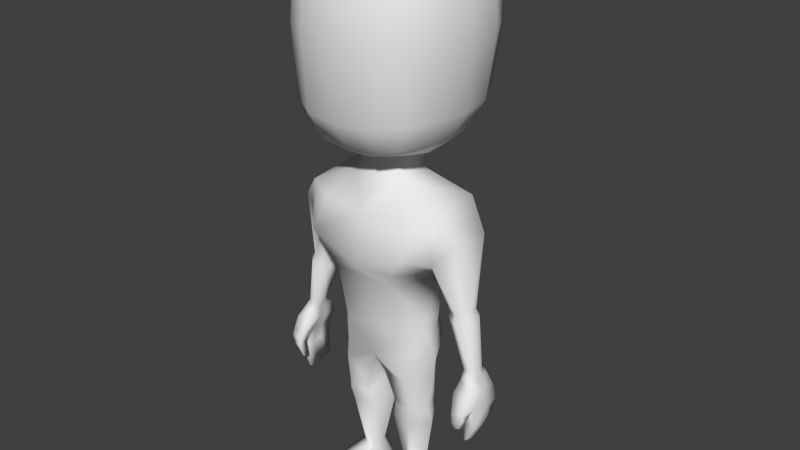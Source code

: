 # Source: Male_character1.blend  (saved by Blender 2.69.0; exported with 4.5.12 LTS)
import bpy
from mathutils import Matrix  # noqa: F401  (used for matrix-valued properties, if any)

bpy.ops.wm.read_factory_settings(use_empty=True)
scene = bpy.context.scene
scene.name = 'Scene'

# ---- collections
col_collection_1 = bpy.data.collections.new('Collection 1'); scene.collection.children.link(col_collection_1)
col_collection_2 = bpy.data.collections.new('Collection 2'); scene.collection.children.link(col_collection_2)
col_collection_2.hide_render = True
col_collection_2.hide_viewport = True
col_collection_3 = bpy.data.collections.new('Collection 3'); scene.collection.children.link(col_collection_3)
col_collection_3.hide_render = True
col_collection_3.hide_viewport = True
col_collection_4 = bpy.data.collections.new('Collection 4'); scene.collection.children.link(col_collection_4)
col_collection_4.hide_render = True
col_collection_4.hide_viewport = True
col_collection_5 = bpy.data.collections.new('Collection 5'); scene.collection.children.link(col_collection_5)
col_collection_5.hide_render = True
col_collection_5.hide_viewport = True
col_collection_6 = bpy.data.collections.new('Collection 6'); scene.collection.children.link(col_collection_6)
col_collection_6.hide_render = True
col_collection_6.hide_viewport = True
col_collection_7 = bpy.data.collections.new('Collection 7'); scene.collection.children.link(col_collection_7)
col_collection_7.hide_render = True
col_collection_7.hide_viewport = True
col_collection_8 = bpy.data.collections.new('Collection 8'); scene.collection.children.link(col_collection_8)
col_collection_8.hide_render = True
col_collection_8.hide_viewport = True
col_collection_9 = bpy.data.collections.new('Collection 9'); scene.collection.children.link(col_collection_9)
col_collection_9.hide_render = True
col_collection_9.hide_viewport = True
col_collection_10 = bpy.data.collections.new('Collection 10'); scene.collection.children.link(col_collection_10)
col_collection_10.hide_render = True
col_collection_10.hide_viewport = True
col_collection_11 = bpy.data.collections.new('Collection 11'); scene.collection.children.link(col_collection_11)
col_collection_11.hide_render = True
col_collection_11.hide_viewport = True
col_collection_12 = bpy.data.collections.new('Collection 12'); scene.collection.children.link(col_collection_12)
col_collection_12.hide_render = True
col_collection_12.hide_viewport = True
col_collection_13 = bpy.data.collections.new('Collection 13'); scene.collection.children.link(col_collection_13)
col_collection_13.hide_render = True
col_collection_13.hide_viewport = True
col_collection_14 = bpy.data.collections.new('Collection 14'); scene.collection.children.link(col_collection_14)
col_collection_14.hide_render = True
col_collection_14.hide_viewport = True
col_collection_15 = bpy.data.collections.new('Collection 15'); scene.collection.children.link(col_collection_15)
col_collection_15.hide_render = True
col_collection_15.hide_viewport = True
col_collection_16 = bpy.data.collections.new('Collection 16'); scene.collection.children.link(col_collection_16)
col_collection_16.hide_render = True
col_collection_16.hide_viewport = True
col_collection_17 = bpy.data.collections.new('Collection 17'); scene.collection.children.link(col_collection_17)
col_collection_17.hide_render = True
col_collection_17.hide_viewport = True
col_collection_18 = bpy.data.collections.new('Collection 18'); scene.collection.children.link(col_collection_18)
col_collection_18.hide_render = True
col_collection_18.hide_viewport = True
col_collection_19 = bpy.data.collections.new('Collection 19'); scene.collection.children.link(col_collection_19)
col_collection_19.hide_render = True
col_collection_19.hide_viewport = True
col_collection_20 = bpy.data.collections.new('Collection 20'); scene.collection.children.link(col_collection_20)
col_collection_20.hide_render = True
col_collection_20.hide_viewport = True

# ---- materials (node trees are filled in below, after node groups)
mat_material = bpy.data.materials.new('Material')
mat_material.alpha_threshold = 0.0
mat_material.use_transparent_shadow = False
mat_material.roughness = 0.5
mat_material.line_color = (0.0, 0.0, 0.0, 1.0)

# ---- material node trees

# ---- world
world_world = bpy.data.worlds.new('World'); scene.world = world_world
world_world.color = (0.05088, 0.05088, 0.05088)
world_world.use_sun_shadow = False
world_world.sun_shadow_jitter_overblur = 0.0
world_world.cycles.sampling_method = 'MANUAL'
world_world.cycles.sample_map_resolution = 256

# ---- meshes
me_cube_006 = bpy.data.meshes.new('Cube.006')
me_cube_006.from_pydata([(0.3047, -0.01477, 0.5939), (0.3419, -0.01503, 0.5991), (0.3282, -0.003056, 0.6277), (0.3061, -0.0009885, 0.6251), (0.3049, 0.01589, 0.594), (0.3421, 0.01563, 0.5992), (0.3441, 0.01973, 0.6304), (0.2941, 0.02888, 0.6234), (0.3051, 0.04164, 0.594), (0.3423, 0.04138, 0.5992), (0.3442, 0.03734, 0.6304), (0.3053, 0.07253, 0.5941), (0.3424, 0.06537, 0.5993), (0.3247, 0.06127, 0.6277), (0.3065, 0.05874, 0.6252), (0.2978, -0.04234, 0.5576), (0.3555, -0.03742, 0.5656), (0.3071, 0.01973, 0.5589), (0.3663, 0.01324, 0.5671), (0.3073, 0.05, 0.5589), (0.356, 0.04359, 0.5657), (0.3093, 0.09341, 0.5466), (0.358, 0.08009, 0.5533), (0.3137, -0.02745, 0.5157), (0.3673, -0.02726, 0.523), (0.3242, 0.01361, 0.5106), (0.3805, 0.01324, 0.5074), (0.3244, 0.04388, 0.5106), (0.3702, 0.04358, 0.506), (0.3247, 0.08857, 0.5107), (0.3704, 0.08137, 0.506), (0.3354, 0.04715, 0.4528), (0.3634, 0.04696, 0.4514), (0.3299, 0.08369, 0.4611), (0.3596, 0.07659, 0.46), (0.3206, 0.04736, 0.3752), (0.339, 0.04722, 0.3874), (0.3198, 0.07674, 0.3875), (0.3353, 0.06972, 0.3989), (0.3364, 0.01104, 0.4469), (0.3697, 0.01082, 0.4462), (0.3204, 0.01126, 0.37), (0.3416, 0.0111, 0.3837), (0.3345, -0.02565, 0.4497), (0.368, -0.02587, 0.449), (0.3192, -0.02266, 0.3773), (0.3402, -0.02282, 0.3917), (0.3531, -0.03991, 0.4875), (0.318, -0.03967, 0.4826), (0.315, -0.07219, 0.5045), (0.3532, -0.06494, 0.5127), (0.3183, -0.07288, 0.4791), (0.3534, -0.06559, 0.484), (0.3357, -0.04012, 0.4423), (0.3101, -0.03993, 0.4321), (0.3087, -0.06348, 0.4409), (0.3344, -0.05883, 0.4511), (0.2873, -0.02797, 0.7878), (0.2419, 0.002942, 0.7821), (0.3233, 0.0135, 0.7929), (0.3235, 0.04556, 0.7929), (0.2881, 0.08911, 0.788), (0.2548, 0.08451, 0.7833), (0.2822, -0.01664, 0.8099), (0.2439, 0.008251, 0.7964), (0.3112, 0.01675, 0.814), (0.3113, 0.04256, 0.814), (0.2828, 0.07762, 0.8101), (0.256, 0.07391, 0.8063), (0.2869, -0.03512, 1.043), (0.2139, -0.04982, 0.9654), (0.2921, 0.0981, 1.04), (0.1738, 0.03664, 0.8884), (0.2076, 0.1398, 0.9474), (0.2295, -0.06045, 1.117), (0.2262, 0.1237, 1.134), (0.1438, -0.09833, 1.096), (0.08504, -0.02797, 1.189), (0.08148, 0.09072, 1.189), (0.08363, 0.1809, 1.089), (-1.046e-06, -0.1135, 1.098), (-1.046e-06, -0.05581, 1.18), (-1.046e-06, 0.1413, 1.18), (-1.046e-06, 0.1808, 1.088), (0.1682, -0.1352, 0.9968), (0.1327, 0.1908, 0.9658), (-1.046e-06, -0.1361, 0.9239), (-1.046e-06, 0.1864, 0.9833), (0.102, -0.103, 0.883), (0.1091, 0.1488, 0.8307), (-1.046e-06, -0.07947, 0.7119), (-1.046e-06, 0.1438, 0.8002), (0.1599, 0.002419, 0.7323), (0.1649, 0.05364, 0.7375), (0.1079, -0.06687, 0.7244), (0.102, 0.1301, 0.7275), (-1.046e-06, 0.1557, 0.728), (0.1679, -0.003101, 0.6881), (0.1588, 0.05364, 0.6923), (0.09765, -0.06464, 0.6786), (0.09052, 0.1494, 0.6823), (-1.046e-06, -0.05907, 0.5817), (-1.046e-06, 0.1816, 0.6099), (0.05574, -0.01294, 1.275), (0.0708, 0.08096, 1.275), (-1.046e-06, -0.0347, 1.276), (-1.046e-06, 0.1209, 1.275), (0.1236, -0.1269, 0.934), (0.1788, 0.02292, 0.5904), (0.1134, -0.05132, 0.5911), (0.108, 0.1547, 0.5954), (-1.046e-06, 0.06955, 0.5664), (0.1727, 0.02546, 0.5254), (0.1163, -0.05416, 0.5185), (0.1132, 0.1144, 0.5214), (0.0235, -0.03785, 0.5237), (0.05281, 0.1362, 0.526), (0.03307, 0.08914, 0.5035), (-1.046e-06, -0.1042, 0.8805), (0.1625, 0.01242, 0.4141), (0.1583, 0.04562, 0.4271), (0.1233, -0.03534, 0.4099), (0.1119, 0.0901, 0.4334), (0.05483, -0.02221, 0.4141), (0.0651, 0.1063, 0.4412), (0.03741, 0.07003, 0.4298), (0.1625, 0.01242, 0.3916), (0.1233, -0.03534, 0.3874), (0.05483, -0.02221, 0.3916), (0.1673, 0.02708, 0.3479), (0.1346, 0.1005, 0.07887), (0.1128, -0.02809, 0.3417), (0.1134, 0.1136, 0.3563), (0.04533, -0.0183, 0.3464), (0.05686, 0.1334, 0.3604), (0.02574, 0.08474, 0.3607), (0.1322, 0.03534, 0.1425), (0.07584, 0.1155, 0.07895), (0.0911, 0.009136, 0.1402), (0.1052, 0.07277, 0.1526), (0.07034, 0.01531, 0.1339), (0.08399, 0.09267, 0.1542), (0.06299, 0.05846, 0.144), (0.1771, -0.1368, 0.0846), (0.1187, -0.1741, 0.08132), (0.05492, -0.1639, 0.08459), (0.04482, 0.08323, 0.08043), (0.1322, 0.08429, 0.05494), (0.08042, 0.09768, 0.05501), (0.1689, -0.1279, 0.05987), (0.1166, -0.1613, 0.05694), (0.0588, -0.1521, 0.05986), (0.05187, 0.0688, 0.05634), (-0.3047, -0.01477, 0.5939), (-0.3419, -0.01503, 0.5991), (-0.3282, -0.003056, 0.6277), (-0.3061, -0.0009885, 0.6251), (-0.3049, 0.01589, 0.594), (-0.3421, 0.01563, 0.5992), (-0.3441, 0.01973, 0.6304), (-0.2941, 0.02888, 0.6234), (-0.3051, 0.04164, 0.594), (-0.3423, 0.04138, 0.5992), (-0.3442, 0.03734, 0.6304), (-0.3053, 0.07253, 0.5941), (-0.3424, 0.06537, 0.5993), (-0.3247, 0.06127, 0.6277), (-0.3065, 0.05874, 0.6252), (-0.2978, -0.04234, 0.5576), (-0.3555, -0.03742, 0.5656), (-0.3071, 0.01973, 0.5589), (-0.3663, 0.01324, 0.5671), (-0.3073, 0.05, 0.5589), (-0.356, 0.04359, 0.5657), (-0.3093, 0.09341, 0.5466), (-0.358, 0.08009, 0.5533), (-0.3137, -0.02745, 0.5157), (-0.3673, -0.02726, 0.523), (-0.3242, 0.01361, 0.5106), (-0.3805, 0.01324, 0.5074), (-0.3244, 0.04388, 0.5106), (-0.3702, 0.04358, 0.506), (-0.3247, 0.08857, 0.5107), (-0.3704, 0.08137, 0.506), (-0.3354, 0.04715, 0.4528), (-0.3634, 0.04696, 0.4514), (-0.3299, 0.08369, 0.4611), (-0.3596, 0.07659, 0.46), (-0.3206, 0.04736, 0.3752), (-0.339, 0.04722, 0.3874), (-0.3198, 0.07674, 0.3875), (-0.3353, 0.06972, 0.3989), (-0.3364, 0.01104, 0.4469), (-0.3697, 0.01082, 0.4462), (-0.3204, 0.01126, 0.37), (-0.3416, 0.0111, 0.3837), (-0.3345, -0.02565, 0.4497), (-0.368, -0.02587, 0.449), (-0.3192, -0.02266, 0.3773), (-0.3402, -0.02282, 0.3917), (-0.3531, -0.03991, 0.4875), (-0.318, -0.03967, 0.4826), (-0.315, -0.07219, 0.5045), (-0.3532, -0.06494, 0.5127), (-0.3183, -0.07288, 0.4791), (-0.3534, -0.06559, 0.484), (-0.3357, -0.04012, 0.4423), (-0.3101, -0.03993, 0.4321), (-0.3087, -0.06348, 0.4409), (-0.3344, -0.05883, 0.4511), (-0.2873, -0.02797, 0.7878), (-0.2419, 0.002942, 0.7821), (-0.3233, 0.0135, 0.7929), (-0.3235, 0.04556, 0.7929), (-0.2881, 0.08911, 0.788), (-0.2548, 0.08451, 0.7833), (-0.2822, -0.01664, 0.8099), (-0.2439, 0.008251, 0.7964), (-0.3112, 0.01675, 0.814), (-0.3113, 0.04256, 0.814), (-0.2828, 0.07762, 0.8101), (-0.256, 0.07391, 0.8063), (-0.2869, -0.03512, 1.043), (-0.2139, -0.04982, 0.9654), (-0.2921, 0.0981, 1.04), (-0.1738, 0.03664, 0.8884), (-0.2076, 0.1398, 0.9474), (-0.2295, -0.06045, 1.117), (-0.2262, 0.1237, 1.134), (-0.1438, -0.09833, 1.096), (-0.08505, -0.02797, 1.189), (-0.08148, 0.09072, 1.189), (-0.08363, 0.1809, 1.089), (-0.1682, -0.1352, 0.9968), (-0.1327, 0.1908, 0.9658), (-0.102, -0.103, 0.883), (-0.1091, 0.1488, 0.8307), (-0.1599, 0.002419, 0.7323), (-0.1649, 0.05364, 0.7375), (-0.1079, -0.06687, 0.7244), (-0.102, 0.1301, 0.7275), (-0.1679, -0.003101, 0.6881), (-0.1588, 0.05364, 0.6923), (-0.09765, -0.06464, 0.6786), (-0.09053, 0.1494, 0.6823), (-0.05574, -0.01294, 1.275), (-0.07081, 0.08096, 1.275), (-0.1236, -0.1269, 0.934), (-0.1788, 0.02292, 0.5904), (-0.1134, -0.05132, 0.5911), (-0.108, 0.1547, 0.5954), (-0.1727, 0.02546, 0.5254), (-0.1163, -0.05416, 0.5185), (-0.1132, 0.1144, 0.5214), (-0.0235, -0.03785, 0.5237), (-0.05281, 0.1362, 0.526), (-0.03308, 0.08914, 0.5035), (-0.1625, 0.01242, 0.4141), (-0.1583, 0.04562, 0.4271), (-0.1233, -0.03534, 0.4099), (-0.1119, 0.0901, 0.4334), (-0.05483, -0.02221, 0.4141), (-0.0651, 0.1063, 0.4412), (-0.03741, 0.07003, 0.4298), (-0.1625, 0.01242, 0.3916), (-0.1233, -0.03534, 0.3874), (-0.05483, -0.02221, 0.3916), (-0.1673, 0.02708, 0.3479), (-0.1346, 0.1005, 0.07887), (-0.1128, -0.02809, 0.3417), (-0.1134, 0.1136, 0.3563), (-0.04533, -0.0183, 0.3464), (-0.05686, 0.1334, 0.3604), (-0.02575, 0.08474, 0.3607), (-0.1322, 0.03534, 0.1425), (-0.07584, 0.1155, 0.07895), (-0.0911, 0.009136, 0.1402), (-0.1052, 0.07277, 0.1526), (-0.07034, 0.01531, 0.1339), (-0.08399, 0.09267, 0.1542), (-0.063, 0.05846, 0.144), (-0.1771, -0.1368, 0.0846), (-0.1187, -0.1741, 0.08132), (-0.05492, -0.1639, 0.08459), (-0.04482, 0.08323, 0.08043), (-0.1322, 0.08429, 0.05494), (-0.08042, 0.09768, 0.05501), (-0.1689, -0.1279, 0.05987), (-0.1166, -0.1613, 0.05694), (-0.0588, -0.1521, 0.05986), (-0.05187, 0.0688, 0.05634)], [], [(11, 12, 22), (5, 6, 2), (10, 13, 60), (7, 4, 3), (6, 5, 9), (8, 11, 19), (61, 62, 67), (10, 9, 13), (12, 9, 20), (21, 22, 29), (19, 21, 27), (22, 20, 28), (9, 5, 20), (4, 8, 17), (1, 0, 16), (5, 1, 18), (0, 4, 17), (24, 23, 43), (30, 28, 34), (20, 18, 28), (17, 19, 27), (23, 24, 47), (18, 16, 24), (15, 17, 23), (34, 32, 38), (27, 29, 33), (29, 30, 33), (36, 35, 37), (31, 33, 37), (33, 34, 38), (32, 40, 36), (40, 44, 46), (42, 41, 35), (44, 43, 46), (43, 39, 45), (39, 31, 35), (25, 27, 31), (32, 28, 40), (23, 25, 43), (16, 15, 50), (50, 49, 52), (24, 50, 47), (24, 16, 50), (15, 23, 49), (49, 23, 48), (48, 47, 53), (54, 53, 55), (52, 51, 56), (47, 52, 56), (51, 48, 55), (60, 61, 67), (13, 14, 61), (6, 10, 60), (2, 6, 59), (14, 13, 11), (59, 60, 65), (57, 59, 63), (26, 24, 44), (41, 42, 45), (64, 63, 70), (3, 2, 57), (0, 1, 2), (8, 7, 14), (4, 7, 8), (58, 64, 68), (58, 57, 64), (79, 82, 78), (81, 77, 103), (76, 77, 80), (76, 80, 84), (79, 87, 83), (85, 89, 87), (89, 95, 91), (93, 98, 95), (92, 94, 97), (95, 100, 96), (93, 92, 98), (105, 103, 106), (78, 82, 104), (77, 78, 103), (74, 75, 77), (67, 73, 71), (67, 68, 73), (74, 77, 76), (74, 76, 84), (62, 14, 58), (62, 58, 68), (66, 67, 71), (65, 66, 71), (63, 65, 69), (69, 71, 74), (88, 90, 94), (94, 90, 99), (75, 85, 79), (75, 79, 78), (98, 110, 100), (97, 99, 109), (99, 101, 109), (108, 109, 113), (101, 111, 115), (117, 111, 116), (88, 118, 90), (100, 110, 102), (110, 116, 102), (115, 117, 123), (117, 116, 124), (112, 113, 119), (113, 115, 123), (114, 124, 116), (119, 121, 126), (121, 123, 128), (122, 132, 124), (126, 127, 131), (127, 128, 131), (125, 124, 135), (133, 135, 142), (135, 134, 141), (120, 129, 122), (129, 131, 136), (131, 133, 140), (132, 141, 134), (120, 126, 129), (128, 125, 133), (123, 125, 128), (120, 119, 126), (137, 141, 130), (136, 138, 143), (138, 140, 145), (130, 139, 136), (130, 136, 143), (129, 136, 132), (137, 146, 141), (140, 142, 146), (145, 140, 146), (151, 145, 152), (137, 148, 146), (143, 144, 150), (144, 145, 151), (130, 148, 137), (130, 143, 147), (148, 147, 152), (84, 86, 107), (107, 86, 88), (21, 11, 22), (1, 5, 2), (13, 61, 60), (4, 0, 3), (10, 6, 9), (11, 21, 19), (62, 68, 67), (9, 12, 13), (22, 12, 20), (22, 30, 29), (21, 29, 27), (30, 22, 28), (5, 18, 20), (8, 19, 17), (0, 15, 16), (1, 16, 18), (15, 0, 17), (44, 24, 43), (28, 32, 34), (18, 26, 28), (25, 17, 27), (48, 23, 47), (26, 18, 24), (17, 25, 23), (32, 36, 38), (31, 27, 33), (30, 34, 33), (38, 36, 37), (35, 31, 37), (37, 33, 38), (40, 42, 36), (42, 40, 46), (36, 42, 35), (43, 45, 46), (39, 41, 45), (41, 39, 35), (39, 25, 31), (25, 39, 43), (15, 49, 50), (49, 51, 52), (50, 52, 47), (51, 49, 48), (54, 48, 53), (53, 56, 55), (51, 55, 56), (53, 47, 56), (48, 54, 55), (66, 60, 67), (14, 62, 61), (59, 6, 60), (57, 2, 59), (13, 12, 11), (60, 66, 65), (7, 3, 58), (14, 7, 58), (59, 65, 63), (40, 26, 44), (42, 46, 45), (63, 69, 70), (58, 3, 57), (3, 0, 2), (11, 8, 14), (73, 68, 72), (57, 63, 64), (83, 82, 79), (105, 81, 103), (77, 81, 80), (80, 86, 84), (85, 87, 79), (87, 89, 91), (89, 93, 95), (88, 94, 92), (91, 95, 96), (95, 98, 100), (94, 99, 97), (96, 100, 102), (92, 97, 98), (143, 149, 147), (82, 106, 104), (78, 104, 103), (75, 78, 77), (103, 104, 106), (69, 65, 71), (71, 75, 74), (90, 101, 99), (112, 114, 108), (108, 97, 109), (111, 117, 115), (120, 112, 119), (112, 120, 114), (112, 108, 113), (111, 102, 116), (114, 116, 110), (117, 125, 123), (125, 117, 124), (114, 120, 122), (113, 121, 119), (121, 113, 123), (122, 124, 114), (121, 127, 126), (127, 121, 128), (124, 132, 134), (129, 126, 131), (128, 133, 131), (124, 134, 135), (140, 133, 142), (142, 135, 141), (122, 129, 132), (131, 138, 136), (138, 131, 140), (139, 141, 132), (125, 135, 133), (130, 141, 139), (138, 144, 143), (144, 138, 145), (132, 136, 139), (141, 146, 142), (28, 26, 40), (146, 148, 152), (149, 143, 150), (150, 144, 151), (147, 148, 130), (145, 146, 152), (149, 150, 151), (147, 149, 152), (149, 151, 152), (86, 118, 88), (98, 97, 108), (108, 114, 110), (108, 110, 98), (85, 72, 89), (72, 93, 89), (75, 71, 73), (73, 85, 75), (73, 72, 85), (109, 101, 113), (101, 115, 113), (69, 74, 70), (70, 74, 84), (84, 107, 72), (72, 88, 92), (107, 88, 72), (72, 92, 93), (70, 84, 72), (68, 64, 72), (64, 70, 72), (164, 175, 165), (158, 155, 159), (163, 213, 166), (160, 156, 157), (159, 162, 158), (161, 172, 164), (214, 220, 215), (163, 166, 162), (165, 173, 162), (174, 182, 175), (172, 180, 174), (175, 181, 173), (162, 173, 158), (157, 170, 161), (154, 169, 153), (158, 171, 154), (153, 170, 157), (177, 196, 176), (183, 187, 181), (173, 181, 171), (170, 180, 172), (176, 200, 177), (171, 177, 169), (168, 176, 170), (187, 191, 185), (180, 186, 182), (182, 186, 183), (189, 190, 188), (184, 190, 186), (186, 191, 187), (185, 189, 193), (193, 199, 197), (195, 188, 194), (197, 199, 196), (196, 198, 192), (192, 188, 184), (178, 184, 180), (185, 193, 181), (176, 196, 178), (169, 203, 168), (203, 205, 202), (177, 200, 203), (177, 203, 169), (168, 202, 176), (202, 201, 176), (201, 206, 200), (207, 208, 206), (205, 209, 204), (200, 209, 205), (204, 208, 201), (213, 220, 214), (166, 214, 167), (159, 213, 163), (155, 212, 159), (167, 164, 166), (212, 218, 213), (210, 216, 212), (179, 197, 177), (194, 198, 195), (217, 223, 216), (156, 210, 155), (153, 155, 154), (161, 167, 160), (157, 161, 160), (211, 221, 217), (211, 217, 210), (80, 233, 86), (230, 80, 81), (87, 91, 236), (238, 240, 242), (237, 241, 239), (91, 96, 240), (238, 242, 237), (105, 245, 81), (82, 246, 106), (230, 245, 231), (227, 230, 228), (220, 224, 226), (220, 226, 221), (227, 229, 230), (227, 233, 229), (215, 211, 167), (215, 221, 211), (219, 224, 220), (218, 224, 219), (216, 222, 218), (222, 227, 224), (249, 252, 101), (90, 243, 101), (228, 232, 234), (228, 231, 232), (242, 244, 250), (241, 249, 243), (248, 252, 249), (232, 83, 87), (239, 243, 90), (254, 261, 256), (256, 262, 255), (251, 257, 252), (252, 261, 254), (253, 255, 262), (257, 264, 259), (259, 266, 261), (260, 262, 270), (264, 269, 265), (265, 269, 266), (263, 273, 262), (271, 280, 273), (273, 279, 272), (258, 260, 267), (267, 274, 269), (269, 278, 271), (270, 272, 279), (258, 267, 264), (266, 271, 263), (261, 266, 263), (258, 264, 257), (275, 268, 279), (274, 281, 276), (276, 283, 278), (268, 274, 277), (268, 281, 274), (267, 270, 274), (275, 279, 284), (278, 284, 280), (283, 284, 278), (289, 290, 283), (275, 284, 286), (281, 288, 282), (282, 289, 283), (268, 275, 286), (268, 285, 281), (286, 290, 285), (235, 90, 118), (111, 254, 256), (174, 175, 164), (154, 155, 158), (166, 213, 214), (157, 156, 153), (163, 162, 159), (164, 172, 174), (215, 220, 221), (162, 166, 165), (175, 173, 165), (175, 182, 183), (174, 180, 182), (183, 181, 175), (158, 173, 171), (161, 170, 172), (153, 169, 168), (154, 171, 169), (168, 170, 153), (197, 196, 177), (181, 187, 185), (171, 181, 179), (178, 180, 170), (201, 200, 176), (179, 177, 171), (170, 176, 178), (185, 191, 189), (184, 186, 180), (183, 186, 187), (191, 190, 189), (188, 190, 184), (190, 191, 186), (193, 189, 195), (195, 199, 193), (189, 188, 195), (196, 199, 198), (192, 198, 194), (194, 188, 192), (192, 184, 178), (178, 196, 192), (168, 203, 202), (202, 205, 204), (203, 200, 205), (204, 201, 202), (207, 206, 201), (206, 208, 209), (204, 209, 208), (206, 209, 200), (201, 208, 207), (219, 220, 213), (167, 214, 215), (212, 213, 159), (210, 212, 155), (166, 164, 165), (213, 218, 219), (160, 211, 156), (167, 211, 160), (212, 216, 218), (193, 197, 179), (195, 198, 199), (216, 223, 222), (211, 210, 156), (156, 155, 153), (164, 167, 161), (226, 225, 221), (210, 217, 216), (229, 233, 80), (86, 235, 118), (245, 106, 246), (234, 87, 236), (236, 240, 238), (235, 237, 239), (236, 91, 240), (240, 244, 242), (239, 241, 243), (237, 242, 241), (281, 285, 287), (81, 245, 230), (231, 245, 246), (228, 230, 231), (105, 106, 245), (222, 224, 218), (224, 227, 228), (250, 102, 255), (251, 248, 253), (248, 249, 241), (244, 102, 250), (258, 257, 251), (251, 253, 258), (251, 252, 248), (111, 255, 102), (253, 250, 255), (256, 261, 263), (263, 262, 256), (253, 260, 258), (252, 257, 259), (259, 261, 252), (260, 253, 262), (259, 264, 265), (265, 266, 259), (262, 272, 270), (267, 269, 264), (266, 269, 271), (262, 273, 272), (278, 280, 271), (280, 279, 273), (260, 270, 267), (269, 274, 276), (276, 278, 269), (277, 270, 279), (263, 271, 273), (268, 277, 279), (276, 281, 282), (282, 283, 276), (270, 277, 274), (279, 280, 284), (181, 193, 179), (284, 290, 286), (287, 288, 281), (288, 289, 282), (285, 268, 286), (283, 290, 284), (287, 289, 288), (285, 290, 287), (287, 290, 289), (243, 249, 101), (242, 248, 241), (248, 250, 253), (248, 242, 250), (234, 236, 225), (225, 236, 238), (228, 226, 224), (226, 228, 234), (226, 234, 225), (101, 254, 111), (256, 255, 111), (222, 223, 227), (223, 233, 227), (233, 225, 247), (225, 237, 235), (247, 225, 235), (225, 238, 237), (223, 225, 233), (221, 225, 217), (217, 225, 223), (233, 247, 86), (247, 235, 86), (235, 239, 90), (101, 252, 254), (240, 96, 244), (96, 102, 244), (234, 232, 87), (232, 231, 82), (231, 246, 82), (83, 232, 82), (229, 80, 230)])
me_cube_006.polygons.foreach_set('use_smooth', [True] * 578)
_uv = me_cube_006.uv_layers.new(name='UVMap')
_uv.uv.foreach_set('vector', [0.6775, 0.5374, 0.6991, 0.5404, 0.7081, 0.5137, 0.6989, 0.5403, 0.7, 0.5585, 0.6908, 0.5569, 0.7001, 0.5585, 0.6888, 0.5569, 0.6881, 0.653, 0.671, 0.5544, 0.6772, 0.5373, 0.6779, 0.5554, 0.7, 0.5585, 0.6989, 0.5403, 0.699, 0.5404, 0.6773, 0.5373, 0.6775, 0.5374, 0.6786, 0.5169, 0.6675, 0.6501, 0.6481, 0.6474, 0.6644, 0.6629, 0.7001, 0.5585, 0.699, 0.5404, 0.6888, 0.5569, 0.6991, 0.5404, 0.699, 0.5404, 0.707, 0.5209, 0.6798, 0.5097, 0.7081, 0.5137, 0.6887, 0.4889, 0.6786, 0.5169, 0.6798, 0.5097, 0.6886, 0.4889, 0.7081, 0.5137, 0.707, 0.5209, 0.7152, 0.4861, 0.699, 0.5404, 0.6989, 0.5403, 0.707, 0.5209, 0.6772, 0.5373, 0.6773, 0.5373, 0.6785, 0.5169, 0.6988, 0.5403, 0.6771, 0.5373, 0.7067, 0.5208, 0.6989, 0.5403, 0.6988, 0.5403, 0.713, 0.5217, 0.6771, 0.5373, 0.6772, 0.5373, 0.6785, 0.5169, 0.7135, 0.496, 0.6824, 0.4918, 0.6945, 0.4534, 0.7153, 0.4862, 0.7152, 0.4861, 0.709, 0.4594, 0.707, 0.5209, 0.713, 0.5217, 0.7152, 0.4861, 0.6785, 0.5169, 0.6786, 0.5169, 0.6886, 0.4889, 0.6824, 0.4918, 0.7135, 0.496, 0.7053, 0.4754, 0.713, 0.5217, 0.7067, 0.5208, 0.7135, 0.496, 0.6731, 0.5161, 0.6785, 0.5169, 0.6824, 0.4918, 0.709, 0.4594, 0.7112, 0.4544, 0.6949, 0.4239, 0.6886, 0.4889, 0.6887, 0.4889, 0.6918, 0.4601, 0.6887, 0.4889, 0.7153, 0.4862, 0.6918, 0.4601, 0.6971, 0.4172, 0.6864, 0.4101, 0.6859, 0.4173, 0.695, 0.4552, 0.6918, 0.4601, 0.6859, 0.4173, 0.6918, 0.4601, 0.709, 0.4594, 0.6949, 0.4239, 0.7112, 0.4544, 0.7149, 0.4514, 0.6971, 0.4172, 0.7149, 0.4514, 0.7139, 0.453, 0.6978, 0.4197, 0.6986, 0.415, 0.6863, 0.4071, 0.6864, 0.4101, 0.7139, 0.453, 0.6945, 0.4534, 0.6978, 0.4197, 0.6945, 0.4534, 0.6956, 0.4518, 0.6855, 0.4114, 0.6956, 0.4518, 0.695, 0.4552, 0.6864, 0.4101, 0.6885, 0.4888, 0.6886, 0.4889, 0.695, 0.4552, 0.7112, 0.4544, 0.7152, 0.4861, 0.7149, 0.4514, 0.6824, 0.4918, 0.6885, 0.4888, 0.6945, 0.4534, 0.7067, 0.5208, 0.6731, 0.5161, 0.7053, 0.4901, 0.7053, 0.4901, 0.6831, 0.4853, 0.7055, 0.4734, 0.7135, 0.496, 0.7053, 0.4901, 0.7053, 0.4754, 0.7135, 0.496, 0.7067, 0.5208, 0.7053, 0.4901, 0.6731, 0.5161, 0.6824, 0.4918, 0.6831, 0.4853, 0.6831, 0.4853, 0.6824, 0.4918, 0.6849, 0.4726, 0.6849, 0.4726, 0.7053, 0.4754, 0.6952, 0.4491, 0.6803, 0.4432, 0.6952, 0.4491, 0.6795, 0.4483, 0.7055, 0.4734, 0.685, 0.4705, 0.6944, 0.4543, 0.7053, 0.4754, 0.7055, 0.4734, 0.6944, 0.4543, 0.685, 0.4705, 0.6849, 0.4726, 0.6795, 0.4483, 0.6881, 0.653, 0.6675, 0.6501, 0.6644, 0.6629, 0.6888, 0.5569, 0.6782, 0.5555, 0.6675, 0.6501, 0.7, 0.5585, 0.7001, 0.5585, 0.6881, 0.653, 0.6908, 0.5569, 0.7, 0.5585, 0.6879, 0.6529, 0.6782, 0.5555, 0.6888, 0.5569, 0.6775, 0.5374, 0.6879, 0.6529, 0.6881, 0.653, 0.6809, 0.6652, 0.667, 0.65, 0.6879, 0.6529, 0.664, 0.6629, 0.7212, 0.487, 0.7135, 0.496, 0.7139, 0.453, 0.6863, 0.4071, 0.6986, 0.415, 0.6855, 0.4114, 0.6418, 0.655, 0.664, 0.6629, 0.6243, 0.7532, 0.6779, 0.5554, 0.6908, 0.5569, 0.667, 0.65, 0.6771, 0.5373, 0.6988, 0.5403, 0.6908, 0.5569, 0.6773, 0.5373, 0.671, 0.5544, 0.6782, 0.5555, 0.6772, 0.5373, 0.671, 0.5544, 0.6773, 0.5373, 0.6406, 0.6467, 0.6418, 0.655, 0.6488, 0.6608, 0.6406, 0.6467, 0.667, 0.65, 0.6418, 0.655, 0.5486, 0.8249, 0.5, 0.8777, 0.5474, 0.8832, 0.5, 0.878, 0.5494, 0.8832, 0.5324, 0.9332, 0.5836, 0.8294, 0.5494, 0.8832, 0.5, 0.8305, 0.5836, 0.8294, 0.5, 0.8305, 0.5978, 0.7715, 0.5486, 0.8249, 0.5, 0.7636, 0.5, 0.8245, 0.5771, 0.7535, 0.5634, 0.6749, 0.5, 0.7636, 0.5634, 0.6749, 0.5593, 0.6149, 0.5, 0.6572, 0.5959, 0.6208, 0.5923, 0.5945, 0.5593, 0.6149, 0.5929, 0.6177, 0.5628, 0.6131, 0.5976, 0.592, 0.5593, 0.6149, 0.5526, 0.5887, 0.5, 0.6152, 0.5959, 0.6208, 0.5929, 0.6177, 0.5923, 0.5945, 0.5, 0.9336, 0.5324, 0.9332, 0.5, 0.9334, 0.5474, 0.8832, 0.5, 0.8777, 0.5412, 0.9332, 0.5494, 0.8832, 0.5474, 0.8832, 0.5324, 0.9332, 0.6334, 0.8415, 0.6315, 0.8512, 0.5494, 0.8832, 0.6644, 0.6629, 0.6207, 0.7428, 0.6698, 0.7967, 0.6644, 0.6629, 0.6488, 0.6608, 0.6207, 0.7428, 0.6334, 0.8415, 0.5494, 0.8832, 0.5836, 0.8294, 0.6334, 0.8415, 0.5836, 0.8294, 0.5978, 0.7715, 0.6481, 0.6474, 0.6782, 0.5555, 0.6406, 0.6467, 0.6481, 0.6474, 0.6406, 0.6467, 0.6488, 0.6608, 0.681, 0.6652, 0.6644, 0.6629, 0.6698, 0.7967, 0.6809, 0.6652, 0.681, 0.6652, 0.6698, 0.7967, 0.664, 0.6629, 0.6809, 0.6652, 0.6668, 0.7984, 0.6668, 0.7984, 0.6698, 0.7967, 0.6334, 0.8415, 0.5593, 0.7054, 0.5, 0.6059, 0.5628, 0.6131, 0.5628, 0.6131, 0.5, 0.6059, 0.5568, 0.5865, 0.6315, 0.8512, 0.5771, 0.7535, 0.5486, 0.8249, 0.6315, 0.8512, 0.5486, 0.8249, 0.5474, 0.8832, 0.5923, 0.5945, 0.5628, 0.5382, 0.5526, 0.5887, 0.5976, 0.592, 0.5568, 0.5865, 0.5659, 0.5357, 0.5568, 0.5865, 0.5, 0.5302, 0.5659, 0.5357, 0.6039, 0.5352, 0.5659, 0.5357, 0.5676, 0.4935, 0.5, 0.5302, 0.5, 0.5213, 0.5137, 0.4965, 0.5192, 0.4847, 0.5, 0.5213, 0.5307, 0.4978, 0.5593, 0.7054, 0.5, 0.7039, 0.5, 0.6059, 0.5526, 0.5887, 0.5628, 0.5382, 0.5, 0.5465, 0.5628, 0.5382, 0.5307, 0.4978, 0.5, 0.5465, 0.5137, 0.4965, 0.5192, 0.4847, 0.5319, 0.4328, 0.5192, 0.4847, 0.5307, 0.4978, 0.5378, 0.4485, 0.6004, 0.4974, 0.5676, 0.4935, 0.5944, 0.4328, 0.5676, 0.4935, 0.5137, 0.4965, 0.5319, 0.4328, 0.5658, 0.4951, 0.5378, 0.4485, 0.5307, 0.4978, 0.5944, 0.4328, 0.5717, 0.4303, 0.5944, 0.4197, 0.5717, 0.4303, 0.5319, 0.4328, 0.5319, 0.4197, 0.5651, 0.444, 0.5659, 0.3991, 0.5378, 0.4485, 0.5944, 0.4197, 0.5717, 0.4172, 0.5656, 0.3907, 0.5717, 0.4172, 0.5319, 0.4197, 0.5656, 0.3907, 0.5217, 0.4419, 0.5378, 0.4485, 0.515, 0.4017, 0.5264, 0.3934, 0.515, 0.4017, 0.5366, 0.2757, 0.515, 0.4017, 0.5331, 0.4015, 0.5488, 0.2816, 0.592, 0.4403, 0.5972, 0.3943, 0.5651, 0.444, 0.5972, 0.3943, 0.5656, 0.3907, 0.5769, 0.2749, 0.5656, 0.3907, 0.5264, 0.3934, 0.5409, 0.2699, 0.5659, 0.3991, 0.5488, 0.2816, 0.5331, 0.4015, 0.592, 0.4403, 0.5944, 0.4197, 0.5972, 0.3943, 0.5319, 0.4197, 0.5217, 0.4419, 0.5264, 0.3934, 0.5319, 0.4328, 0.5217, 0.4419, 0.5319, 0.4197, 0.592, 0.4403, 0.5944, 0.4328, 0.5944, 0.4197, 0.5441, 0.2379, 0.5488, 0.2816, 0.5783, 0.2379, 0.5769, 0.2749, 0.553, 0.2735, 0.6029, 0.2412, 0.553, 0.2735, 0.5409, 0.2699, 0.5319, 0.2412, 0.5783, 0.2379, 0.5612, 0.2807, 0.5769, 0.2749, 0.5783, 0.2379, 0.5769, 0.2749, 0.6029, 0.2412, 0.5972, 0.3943, 0.5769, 0.2749, 0.5659, 0.3991, 0.5441, 0.2379, 0.5261, 0.2388, 0.5488, 0.2816, 0.5409, 0.2699, 0.5366, 0.2757, 0.5261, 0.2388, 0.5319, 0.2412, 0.5409, 0.2699, 0.5261, 0.2388, 0.5342, 0.2268, 0.5319, 0.2412, 0.5302, 0.2248, 0.5441, 0.2379, 0.5468, 0.224, 0.5261, 0.2388, 0.6029, 0.2412, 0.569, 0.2393, 0.5678, 0.2251, 0.569, 0.2393, 0.5319, 0.2412, 0.5342, 0.2268, 0.5783, 0.2379, 0.5468, 0.224, 0.5441, 0.2379, 0.5783, 0.2379, 0.6029, 0.2412, 0.5769, 0.224, 0.5468, 0.224, 0.5769, 0.224, 0.5302, 0.2248, 0.5978, 0.7715, 0.5, 0.7291, 0.5718, 0.735, 0.5718, 0.735, 0.5, 0.7291, 0.5593, 0.7054, 0.6798, 0.5097, 0.6775, 0.5374, 0.7081, 0.5137, 0.6988, 0.5403, 0.6989, 0.5403, 0.6908, 0.5569, 0.6888, 0.5569, 0.6675, 0.6501, 0.6881, 0.653, 0.6772, 0.5373, 0.6771, 0.5373, 0.6779, 0.5554, 0.7001, 0.5585, 0.7, 0.5585, 0.699, 0.5404, 0.6775, 0.5374, 0.6798, 0.5097, 0.6786, 0.5169, 0.6481, 0.6474, 0.6488, 0.6608, 0.6644, 0.6629, 0.699, 0.5404, 0.6991, 0.5404, 0.6888, 0.5569, 0.7081, 0.5137, 0.6991, 0.5404, 0.707, 0.5209, 0.7081, 0.5137, 0.7153, 0.4862, 0.6887, 0.4889, 0.6798, 0.5097, 0.6887, 0.4889, 0.6886, 0.4889, 0.7153, 0.4862, 0.7081, 0.5137, 0.7152, 0.4861, 0.6989, 0.5403, 0.713, 0.5217, 0.707, 0.5209, 0.6773, 0.5373, 0.6786, 0.5169, 0.6785, 0.5169, 0.6771, 0.5373, 0.6731, 0.5161, 0.7067, 0.5208, 0.6988, 0.5403, 0.7067, 0.5208, 0.713, 0.5217, 0.6731, 0.5161, 0.6771, 0.5373, 0.6785, 0.5169, 0.7139, 0.453, 0.7135, 0.496, 0.6945, 0.4534, 0.7152, 0.4861, 0.7112, 0.4544, 0.709, 0.4594, 0.713, 0.5217, 0.7212, 0.487, 0.7152, 0.4861, 0.6885, 0.4888, 0.6785, 0.5169, 0.6886, 0.4889, 0.6849, 0.4726, 0.6824, 0.4918, 0.7053, 0.4754, 0.7212, 0.487, 0.713, 0.5217, 0.7135, 0.496, 0.6785, 0.5169, 0.6885, 0.4888, 0.6824, 0.4918, 0.7112, 0.4544, 0.6971, 0.4172, 0.6949, 0.4239, 0.695, 0.4552, 0.6886, 0.4889, 0.6918, 0.4601, 0.7153, 0.4862, 0.709, 0.4594, 0.6918, 0.4601, 0.6949, 0.4239, 0.6971, 0.4172, 0.6859, 0.4173, 0.6864, 0.4101, 0.695, 0.4552, 0.6859, 0.4173, 0.6859, 0.4173, 0.6918, 0.4601, 0.6949, 0.4239, 0.7149, 0.4514, 0.6986, 0.415, 0.6971, 0.4172, 0.6986, 0.415, 0.7149, 0.4514, 0.6978, 0.4197, 0.6971, 0.4172, 0.6986, 0.415, 0.6864, 0.4101, 0.6945, 0.4534, 0.6855, 0.4114, 0.6978, 0.4197, 0.6956, 0.4518, 0.6863, 0.4071, 0.6855, 0.4114, 0.6863, 0.4071, 0.6956, 0.4518, 0.6864, 0.4101, 0.6956, 0.4518, 0.6885, 0.4888, 0.695, 0.4552, 0.6885, 0.4888, 0.6956, 0.4518, 0.6945, 0.4534, 0.6731, 0.5161, 0.6831, 0.4853, 0.7053, 0.4901, 0.6831, 0.4853, 0.685, 0.4705, 0.7055, 0.4734, 0.7053, 0.4901, 0.7055, 0.4734, 0.7053, 0.4754, 0.685, 0.4705, 0.6831, 0.4853, 0.6849, 0.4726, 0.6803, 0.4432, 0.6849, 0.4726, 0.6952, 0.4491, 0.6952, 0.4491, 0.6944, 0.4543, 0.6795, 0.4483, 0.685, 0.4705, 0.6795, 0.4483, 0.6944, 0.4543, 0.6952, 0.4491, 0.7053, 0.4754, 0.6944, 0.4543, 0.6849, 0.4726, 0.6803, 0.4432, 0.6795, 0.4483, 0.681, 0.6652, 0.6881, 0.653, 0.6644, 0.6629, 0.6782, 0.5555, 0.6481, 0.6474, 0.6675, 0.6501, 0.6879, 0.6529, 0.7, 0.5585, 0.6881, 0.653, 0.667, 0.65, 0.6908, 0.5569, 0.6879, 0.6529, 0.6888, 0.5569, 0.6991, 0.5404, 0.6775, 0.5374, 0.6881, 0.653, 0.681, 0.6652, 0.6809, 0.6652, 0.671, 0.5544, 0.6779, 0.5554, 0.6406, 0.6467, 0.6782, 0.5555, 0.671, 0.5544, 0.6406, 0.6467, 0.6879, 0.6529, 0.6809, 0.6652, 0.664, 0.6629, 0.7149, 0.4514, 0.7212, 0.487, 0.7139, 0.453, 0.6986, 0.415, 0.6978, 0.4197, 0.6855, 0.4114, 0.664, 0.6629, 0.6668, 0.7984, 0.6243, 0.7532, 0.6406, 0.6467, 0.6779, 0.5554, 0.667, 0.65, 0.6779, 0.5554, 0.6771, 0.5373, 0.6908, 0.5569, 0.6775, 0.5374, 0.6773, 0.5373, 0.6782, 0.5555, 0.6207, 0.7428, 0.6488, 0.6608, 0.601, 0.7085, 0.667, 0.65, 0.664, 0.6629, 0.6418, 0.655, 0.5, 0.8245, 0.5, 0.8777, 0.5486, 0.8249, 0.5, 0.9336, 0.5, 0.878, 0.5324, 0.9332, 0.5494, 0.8832, 0.5, 0.878, 0.5, 0.8305, 0.5, 0.8305, 0.5, 0.7291, 0.5978, 0.7715, 0.5771, 0.7535, 0.5, 0.7636, 0.5486, 0.8249, 0.5, 0.7636, 0.5634, 0.6749, 0.5, 0.6572, 0.5634, 0.6749, 0.5959, 0.6208, 0.5593, 0.6149, 0.5593, 0.7054, 0.5628, 0.6131, 0.5929, 0.6177, 0.5, 0.6572, 0.5593, 0.6149, 0.5, 0.6152, 0.5593, 0.6149, 0.5923, 0.5945, 0.5526, 0.5887, 0.5628, 0.6131, 0.5568, 0.5865, 0.5976, 0.592, 0.5, 0.6152, 0.5526, 0.5887, 0.5, 0.5465, 0.5929, 0.6177, 0.5976, 0.592, 0.5923, 0.5945, 0.6029, 0.2412, 0.5982, 0.2268, 0.5769, 0.224, 0.5, 0.8777, 0.5, 0.9334, 0.5412, 0.9332, 0.5474, 0.8832, 0.5412, 0.9332, 0.5324, 0.9332, 0.6315, 0.8512, 0.5474, 0.8832, 0.5494, 0.8832, 0.5324, 0.9332, 0.5412, 0.9332, 0.5, 0.9334, 0.6668, 0.7984, 0.6809, 0.6652, 0.6698, 0.7967, 0.6698, 0.7967, 0.6315, 0.8512, 0.6334, 0.8415, 0.5, 0.6059, 0.5, 0.5302, 0.5568, 0.5865, 0.6004, 0.4974, 0.5658, 0.4951, 0.6039, 0.5352, 0.6039, 0.5352, 0.5976, 0.592, 0.5659, 0.5357, 0.5, 0.5213, 0.5192, 0.4847, 0.5137, 0.4965, 0.592, 0.4403, 0.6004, 0.4974, 0.5944, 0.4328, 0.6004, 0.4974, 0.592, 0.4403, 0.5658, 0.4951, 0.6004, 0.4974, 0.6039, 0.5352, 0.5676, 0.4935, 0.5, 0.5213, 0.5, 0.5465, 0.5307, 0.4978, 0.5658, 0.4951, 0.5307, 0.4978, 0.5628, 0.5382, 0.5192, 0.4847, 0.5217, 0.4419, 0.5319, 0.4328, 0.5217, 0.4419, 0.5192, 0.4847, 0.5378, 0.4485, 0.5658, 0.4951, 0.592, 0.4403, 0.5651, 0.444, 0.5676, 0.4935, 0.5717, 0.4303, 0.5944, 0.4328, 0.5717, 0.4303, 0.5676, 0.4935, 0.5319, 0.4328, 0.5651, 0.444, 0.5378, 0.4485, 0.5658, 0.4951, 0.5717, 0.4303, 0.5717, 0.4172, 0.5944, 0.4197, 0.5717, 0.4172, 0.5717, 0.4303, 0.5319, 0.4197, 0.5378, 0.4485, 0.5659, 0.3991, 0.5331, 0.4015, 0.5972, 0.3943, 0.5944, 0.4197, 0.5656, 0.3907, 0.5319, 0.4197, 0.5264, 0.3934, 0.5656, 0.3907, 0.5378, 0.4485, 0.5331, 0.4015, 0.515, 0.4017, 0.5409, 0.2699, 0.5264, 0.3934, 0.5366, 0.2757, 0.5366, 0.2757, 0.515, 0.4017, 0.5488, 0.2816, 0.5651, 0.444, 0.5972, 0.3943, 0.5659, 0.3991, 0.5656, 0.3907, 0.553, 0.2735, 0.5769, 0.2749, 0.553, 0.2735, 0.5656, 0.3907, 0.5409, 0.2699, 0.5612, 0.2807, 0.5488, 0.2816, 0.5659, 0.3991, 0.5217, 0.4419, 0.515, 0.4017, 0.5264, 0.3934, 0.5783, 0.2379, 0.5488, 0.2816, 0.5612, 0.2807, 0.553, 0.2735, 0.569, 0.2393, 0.6029, 0.2412, 0.569, 0.2393, 0.553, 0.2735, 0.5319, 0.2412, 0.5659, 0.3991, 0.5769, 0.2749, 0.5612, 0.2807, 0.5488, 0.2816, 0.5261, 0.2388, 0.5366, 0.2757, 0.7152, 0.4861, 0.7212, 0.487, 0.7149, 0.4514, 0.5261, 0.2388, 0.5468, 0.224, 0.5302, 0.2248, 0.5982, 0.2268, 0.6029, 0.2412, 0.5678, 0.2251, 0.5678, 0.2251, 0.569, 0.2393, 0.5342, 0.2268, 0.5769, 0.224, 0.5468, 0.224, 0.5783, 0.2379, 0.5319, 0.2412, 0.5261, 0.2388, 0.5302, 0.2248, 0.5982, 0.2268, 0.5678, 0.2251, 0.5342, 0.2268, 0.5769, 0.224, 0.5982, 0.2268, 0.5302, 0.2248, 0.5982, 0.2268, 0.5342, 0.2268, 0.5302, 0.2248, 0.5, 0.7291, 0.5, 0.7039, 0.5593, 0.7054, 0.5923, 0.5945, 0.5976, 0.592, 0.6039, 0.5352, 0.6039, 0.5352, 0.5658, 0.4951, 0.5628, 0.5382, 0.6039, 0.5352, 0.5628, 0.5382, 0.5923, 0.5945, 0.5771, 0.7535, 0.601, 0.7085, 0.5634, 0.6749, 0.601, 0.7085, 0.5959, 0.6208, 0.5634, 0.6749, 0.6315, 0.8512, 0.6698, 0.7967, 0.6207, 0.7428, 0.6207, 0.7428, 0.5771, 0.7535, 0.6315, 0.8512, 0.6207, 0.7428, 0.601, 0.7085, 0.5771, 0.7535, 0.5659, 0.5357, 0.5, 0.5302, 0.5676, 0.4935, 0.5, 0.5302, 0.5137, 0.4965, 0.5676, 0.4935, 0.6668, 0.7984, 0.6334, 0.8415, 0.6243, 0.7532, 0.6243, 0.7532, 0.6334, 0.8415, 0.5978, 0.7715, 0.5978, 0.7715, 0.5718, 0.735, 0.601, 0.7085, 0.601, 0.7085, 0.5593, 0.7054, 0.5929, 0.6177, 0.5718, 0.735, 0.5593, 0.7054, 0.601, 0.7085, 0.601, 0.7085, 0.5929, 0.6177, 0.5959, 0.6208, 0.6243, 0.7532, 0.5978, 0.7715, 0.601, 0.7085, 0.6488, 0.6608, 0.6418, 0.655, 0.601, 0.7085, 0.6418, 0.655, 0.6243, 0.7532, 0.601, 0.7085, 0.3225, 0.5374, 0.2919, 0.5137, 0.3009, 0.5404, 0.3011, 0.5403, 0.3092, 0.5569, 0.3, 0.5585, 0.2999, 0.5585, 0.3119, 0.653, 0.3112, 0.5569, 0.329, 0.5544, 0.3221, 0.5554, 0.3228, 0.5373, 0.3, 0.5585, 0.301, 0.5404, 0.3011, 0.5403, 0.3227, 0.5373, 0.3214, 0.5169, 0.3225, 0.5374, 0.3325, 0.6501, 0.3356, 0.6629, 0.3519, 0.6474, 0.2999, 0.5585, 0.3112, 0.5569, 0.301, 0.5404, 0.3009, 0.5404, 0.293, 0.5209, 0.301, 0.5404, 0.3202, 0.5097, 0.3113, 0.4889, 0.2919, 0.5137, 0.3214, 0.5169, 0.3114, 0.4889, 0.3202, 0.5097, 0.2919, 0.5137, 0.2848, 0.4861, 0.293, 0.5209, 0.301, 0.5404, 0.293, 0.5209, 0.3011, 0.5403, 0.3228, 0.5373, 0.3215, 0.5169, 0.3227, 0.5373, 0.3012, 0.5403, 0.2933, 0.5208, 0.3229, 0.5373, 0.3011, 0.5403, 0.287, 0.5217, 0.3012, 0.5403, 0.3229, 0.5373, 0.3215, 0.5169, 0.3228, 0.5373, 0.2865, 0.496, 0.3055, 0.4534, 0.3176, 0.4918, 0.2847, 0.4862, 0.291, 0.4594, 0.2848, 0.4861, 0.293, 0.5209, 0.2848, 0.4861, 0.287, 0.5217, 0.3215, 0.5169, 0.3114, 0.4889, 0.3214, 0.5169, 0.3176, 0.4918, 0.2947, 0.4754, 0.2865, 0.496, 0.287, 0.5217, 0.2865, 0.496, 0.2933, 0.5208, 0.3269, 0.5161, 0.3176, 0.4918, 0.3215, 0.5169, 0.291, 0.4594, 0.3051, 0.4239, 0.2888, 0.4544, 0.3114, 0.4889, 0.3082, 0.4601, 0.3113, 0.4889, 0.3113, 0.4889, 0.3082, 0.4601, 0.2847, 0.4862, 0.3029, 0.4172, 0.3141, 0.4173, 0.3136, 0.4101, 0.305, 0.4552, 0.3141, 0.4173, 0.3082, 0.4601, 0.3082, 0.4601, 0.3051, 0.4239, 0.291, 0.4594, 0.2888, 0.4544, 0.3029, 0.4172, 0.2851, 0.4514, 0.2851, 0.4514, 0.3022, 0.4197, 0.2861, 0.453, 0.3014, 0.415, 0.3136, 0.4101, 0.3137, 0.4071, 0.2861, 0.453, 0.3022, 0.4197, 0.3055, 0.4534, 0.3055, 0.4534, 0.3145, 0.4114, 0.3044, 0.4518, 0.3044, 0.4518, 0.3136, 0.4101, 0.305, 0.4552, 0.3115, 0.4888, 0.305, 0.4552, 0.3114, 0.4889, 0.2888, 0.4544, 0.2851, 0.4514, 0.2848, 0.4861, 0.3176, 0.4918, 0.3055, 0.4534, 0.3115, 0.4888, 0.2933, 0.5208, 0.2947, 0.4901, 0.3269, 0.5161, 0.2947, 0.4901, 0.2945, 0.4734, 0.3169, 0.4853, 0.2865, 0.496, 0.2947, 0.4754, 0.2947, 0.4901, 0.2865, 0.496, 0.2947, 0.4901, 0.2933, 0.5208, 0.3269, 0.5161, 0.3169, 0.4853, 0.3176, 0.4918, 0.3169, 0.4853, 0.3151, 0.4726, 0.3176, 0.4918, 0.3151, 0.4726, 0.3048, 0.4491, 0.2947, 0.4754, 0.3197, 0.4432, 0.3205, 0.4483, 0.3048, 0.4491, 0.2945, 0.4734, 0.3056, 0.4543, 0.315, 0.4705, 0.2947, 0.4754, 0.3056, 0.4543, 0.2945, 0.4734, 0.315, 0.4705, 0.3205, 0.4483, 0.3151, 0.4726, 0.3119, 0.653, 0.3356, 0.6629, 0.3325, 0.6501, 0.3112, 0.5569, 0.3325, 0.6501, 0.3218, 0.5555, 0.3, 0.5585, 0.3119, 0.653, 0.2999, 0.5585, 0.3092, 0.5569, 0.3121, 0.6529, 0.3, 0.5585, 0.3218, 0.5555, 0.3225, 0.5374, 0.3112, 0.5569, 0.3121, 0.6529, 0.3191, 0.6652, 0.3119, 0.653, 0.333, 0.65, 0.336, 0.6629, 0.3121, 0.6529, 0.2788, 0.487, 0.2861, 0.453, 0.2865, 0.496, 0.3137, 0.4071, 0.3145, 0.4114, 0.3014, 0.415, 0.3582, 0.655, 0.3757, 0.7532, 0.336, 0.6629, 0.3221, 0.5554, 0.333, 0.65, 0.3092, 0.5569, 0.3229, 0.5373, 0.3092, 0.5569, 0.3012, 0.5403, 0.3227, 0.5373, 0.3218, 0.5555, 0.329, 0.5544, 0.3228, 0.5373, 0.3227, 0.5373, 0.329, 0.5544, 0.3594, 0.6467, 0.3512, 0.6608, 0.3582, 0.655, 0.3594, 0.6467, 0.3582, 0.655, 0.333, 0.65, 0.5, 0.8305, 0.4022, 0.7715, 0.5, 0.7291, 0.4506, 0.8832, 0.5, 0.8305, 0.5, 0.878, 0.5, 0.7636, 0.5, 0.6572, 0.4366, 0.6749, 0.4041, 0.6208, 0.4407, 0.6149, 0.4077, 0.5945, 0.4071, 0.6177, 0.4024, 0.592, 0.4372, 0.6131, 0.5, 0.6572, 0.5, 0.6152, 0.4407, 0.6149, 0.4041, 0.6208, 0.4077, 0.5945, 0.4071, 0.6177, 0.5, 0.9336, 0.4676, 0.9332, 0.5, 0.878, 0.5, 0.8777, 0.4588, 0.9332, 0.5, 0.9334, 0.4506, 0.8832, 0.4676, 0.9332, 0.4526, 0.8832, 0.3666, 0.8415, 0.4506, 0.8832, 0.3685, 0.8512, 0.3356, 0.6629, 0.3302, 0.7967, 0.3793, 0.7428, 0.3356, 0.6629, 0.3793, 0.7428, 0.3512, 0.6608, 0.3666, 0.8415, 0.4164, 0.8294, 0.4506, 0.8832, 0.3666, 0.8415, 0.4022, 0.7715, 0.4164, 0.8294, 0.3519, 0.6474, 0.3594, 0.6467, 0.3218, 0.5555, 0.3519, 0.6474, 0.3512, 0.6608, 0.3594, 0.6467, 0.319, 0.6652, 0.3302, 0.7967, 0.3356, 0.6629, 0.3191, 0.6652, 0.3302, 0.7967, 0.319, 0.6652, 0.336, 0.6629, 0.3332, 0.7984, 0.3191, 0.6652, 0.3332, 0.7984, 0.3666, 0.8415, 0.3302, 0.7967, 0.4341, 0.5357, 0.4324, 0.4935, 0.5, 0.5302, 0.5, 0.6059, 0.4432, 0.5865, 0.5, 0.5302, 0.3685, 0.8512, 0.4514, 0.8249, 0.4229, 0.7535, 0.3685, 0.8512, 0.4526, 0.8832, 0.4514, 0.8249, 0.4077, 0.5945, 0.4474, 0.5887, 0.4372, 0.5382, 0.4024, 0.592, 0.4341, 0.5357, 0.4432, 0.5865, 0.3961, 0.5352, 0.4324, 0.4935, 0.4341, 0.5357, 0.4514, 0.8249, 0.5, 0.8245, 0.5, 0.7636, 0.4372, 0.6131, 0.4432, 0.5865, 0.5, 0.6059, 0.4863, 0.4965, 0.4681, 0.4328, 0.4808, 0.4847, 0.4808, 0.4847, 0.4622, 0.4485, 0.4693, 0.4978, 0.3996, 0.4974, 0.4056, 0.4328, 0.4324, 0.4935, 0.4324, 0.4935, 0.4681, 0.4328, 0.4863, 0.4965, 0.4342, 0.4951, 0.4693, 0.4978, 0.4622, 0.4485, 0.4056, 0.4328, 0.4056, 0.4197, 0.4283, 0.4303, 0.4283, 0.4303, 0.4681, 0.4197, 0.4681, 0.4328, 0.4349, 0.444, 0.4622, 0.4485, 0.4341, 0.3991, 0.4056, 0.4197, 0.4344, 0.3907, 0.4283, 0.4172, 0.4283, 0.4172, 0.4344, 0.3907, 0.4681, 0.4197, 0.4783, 0.4419, 0.485, 0.4017, 0.4622, 0.4485, 0.4736, 0.3934, 0.4634, 0.2757, 0.485, 0.4017, 0.485, 0.4017, 0.4512, 0.2816, 0.4669, 0.4015, 0.408, 0.4403, 0.4349, 0.444, 0.4028, 0.3943, 0.4028, 0.3943, 0.4231, 0.2749, 0.4344, 0.3907, 0.4344, 0.3907, 0.4591, 0.2699, 0.4736, 0.3934, 0.4341, 0.3991, 0.4669, 0.4015, 0.4512, 0.2816, 0.408, 0.4403, 0.4028, 0.3943, 0.4056, 0.4197, 0.4681, 0.4197, 0.4736, 0.3934, 0.4783, 0.4419, 0.4681, 0.4328, 0.4681, 0.4197, 0.4783, 0.4419, 0.408, 0.4403, 0.4056, 0.4197, 0.4056, 0.4328, 0.4559, 0.2379, 0.4217, 0.2379, 0.4512, 0.2816, 0.4231, 0.2749, 0.3971, 0.2412, 0.447, 0.2735, 0.447, 0.2735, 0.4681, 0.2412, 0.4591, 0.2699, 0.4217, 0.2379, 0.4231, 0.2749, 0.4389, 0.2807, 0.4217, 0.2379, 0.3971, 0.2412, 0.4231, 0.2749, 0.4028, 0.3943, 0.4341, 0.3991, 0.4231, 0.2749, 0.4559, 0.2379, 0.4512, 0.2816, 0.4739, 0.2388, 0.4591, 0.2699, 0.4739, 0.2388, 0.4634, 0.2757, 0.4681, 0.2412, 0.4739, 0.2388, 0.4591, 0.2699, 0.4658, 0.2268, 0.4698, 0.2248, 0.4681, 0.2412, 0.4559, 0.2379, 0.4739, 0.2388, 0.4532, 0.224, 0.3971, 0.2412, 0.4322, 0.2251, 0.431, 0.2393, 0.431, 0.2393, 0.4658, 0.2268, 0.4681, 0.2412, 0.4217, 0.2379, 0.4559, 0.2379, 0.4532, 0.224, 0.4217, 0.2379, 0.4231, 0.224, 0.3971, 0.2412, 0.4532, 0.224, 0.4698, 0.2248, 0.4231, 0.224, 0.4407, 0.7054, 0.5, 0.6059, 0.5, 0.7039, 0.5, 0.5213, 0.4863, 0.4965, 0.4808, 0.4847, 0.3202, 0.5097, 0.2919, 0.5137, 0.3225, 0.5374, 0.3012, 0.5403, 0.3092, 0.5569, 0.3011, 0.5403, 0.3112, 0.5569, 0.3119, 0.653, 0.3325, 0.6501, 0.3228, 0.5373, 0.3221, 0.5554, 0.3229, 0.5373, 0.2999, 0.5585, 0.301, 0.5404, 0.3, 0.5585, 0.3225, 0.5374, 0.3214, 0.5169, 0.3202, 0.5097, 0.3519, 0.6474, 0.3356, 0.6629, 0.3512, 0.6608, 0.301, 0.5404, 0.3112, 0.5569, 0.3009, 0.5404, 0.2919, 0.5137, 0.293, 0.5209, 0.3009, 0.5404, 0.2919, 0.5137, 0.3113, 0.4889, 0.2847, 0.4862, 0.3202, 0.5097, 0.3114, 0.4889, 0.3113, 0.4889, 0.2847, 0.4862, 0.2848, 0.4861, 0.2919, 0.5137, 0.3011, 0.5403, 0.293, 0.5209, 0.287, 0.5217, 0.3227, 0.5373, 0.3215, 0.5169, 0.3214, 0.5169, 0.3229, 0.5373, 0.2933, 0.5208, 0.3269, 0.5161, 0.3012, 0.5403, 0.287, 0.5217, 0.2933, 0.5208, 0.3269, 0.5161, 0.3215, 0.5169, 0.3229, 0.5373, 0.2861, 0.453, 0.3055, 0.4534, 0.2865, 0.496, 0.2848, 0.4861, 0.291, 0.4594, 0.2888, 0.4544, 0.287, 0.5217, 0.2848, 0.4861, 0.2788, 0.487, 0.3115, 0.4888, 0.3114, 0.4889, 0.3215, 0.5169, 0.3151, 0.4726, 0.2947, 0.4754, 0.3176, 0.4918, 0.2788, 0.487, 0.2865, 0.496, 0.287, 0.5217, 0.3215, 0.5169, 0.3176, 0.4918, 0.3115, 0.4888, 0.2888, 0.4544, 0.3051, 0.4239, 0.3029, 0.4172, 0.305, 0.4552, 0.3082, 0.4601, 0.3114, 0.4889, 0.2847, 0.4862, 0.3082, 0.4601, 0.291, 0.4594, 0.3051, 0.4239, 0.3141, 0.4173, 0.3029, 0.4172, 0.3136, 0.4101, 0.3141, 0.4173, 0.305, 0.4552, 0.3141, 0.4173, 0.3051, 0.4239, 0.3082, 0.4601, 0.2851, 0.4514, 0.3029, 0.4172, 0.3014, 0.415, 0.3014, 0.415, 0.3022, 0.4197, 0.2851, 0.4514, 0.3029, 0.4172, 0.3136, 0.4101, 0.3014, 0.415, 0.3055, 0.4534, 0.3022, 0.4197, 0.3145, 0.4114, 0.3044, 0.4518, 0.3145, 0.4114, 0.3137, 0.4071, 0.3137, 0.4071, 0.3136, 0.4101, 0.3044, 0.4518, 0.3044, 0.4518, 0.305, 0.4552, 0.3115, 0.4888, 0.3115, 0.4888, 0.3055, 0.4534, 0.3044, 0.4518, 0.3269, 0.5161, 0.2947, 0.4901, 0.3169, 0.4853, 0.3169, 0.4853, 0.2945, 0.4734, 0.315, 0.4705, 0.2947, 0.4901, 0.2947, 0.4754, 0.2945, 0.4734, 0.315, 0.4705, 0.3151, 0.4726, 0.3169, 0.4853, 0.3197, 0.4432, 0.3048, 0.4491, 0.3151, 0.4726, 0.3048, 0.4491, 0.3205, 0.4483, 0.3056, 0.4543, 0.315, 0.4705, 0.3056, 0.4543, 0.3205, 0.4483, 0.3048, 0.4491, 0.3056, 0.4543, 0.2947, 0.4754, 0.3151, 0.4726, 0.3205, 0.4483, 0.3197, 0.4432, 0.319, 0.6652, 0.3356, 0.6629, 0.3119, 0.653, 0.3218, 0.5555, 0.3325, 0.6501, 0.3519, 0.6474, 0.3121, 0.6529, 0.3119, 0.653, 0.3, 0.5585, 0.333, 0.65, 0.3121, 0.6529, 0.3092, 0.5569, 0.3112, 0.5569, 0.3225, 0.5374, 0.3009, 0.5404, 0.3119, 0.653, 0.3191, 0.6652, 0.319, 0.6652, 0.329, 0.5544, 0.3594, 0.6467, 0.3221, 0.5554, 0.3218, 0.5555, 0.3594, 0.6467, 0.329, 0.5544, 0.3121, 0.6529, 0.336, 0.6629, 0.3191, 0.6652, 0.2851, 0.4514, 0.2861, 0.453, 0.2788, 0.487, 0.3014, 0.415, 0.3145, 0.4114, 0.3022, 0.4197, 0.336, 0.6629, 0.3757, 0.7532, 0.3332, 0.7984, 0.3594, 0.6467, 0.333, 0.65, 0.3221, 0.5554, 0.3221, 0.5554, 0.3092, 0.5569, 0.3229, 0.5373, 0.3225, 0.5374, 0.3218, 0.5555, 0.3227, 0.5373, 0.3793, 0.7428, 0.399, 0.7085, 0.3512, 0.6608, 0.333, 0.65, 0.3582, 0.655, 0.336, 0.6629, 0.4164, 0.8294, 0.4022, 0.7715, 0.5, 0.8305, 0.5, 0.7291, 0.4407, 0.7054, 0.5, 0.7039, 0.4676, 0.9332, 0.5, 0.9334, 0.4588, 0.9332, 0.4229, 0.7535, 0.5, 0.7636, 0.4366, 0.6749, 0.4366, 0.6749, 0.4407, 0.6149, 0.4041, 0.6208, 0.4407, 0.7054, 0.4071, 0.6177, 0.4372, 0.6131, 0.4366, 0.6749, 0.5, 0.6572, 0.4407, 0.6149, 0.4407, 0.6149, 0.4474, 0.5887, 0.4077, 0.5945, 0.4372, 0.6131, 0.4024, 0.592, 0.4432, 0.5865, 0.4071, 0.6177, 0.4077, 0.5945, 0.4024, 0.592, 0.3971, 0.2412, 0.4231, 0.224, 0.4018, 0.2268, 0.5, 0.878, 0.4676, 0.9332, 0.4506, 0.8832, 0.4526, 0.8832, 0.4676, 0.9332, 0.4588, 0.9332, 0.3685, 0.8512, 0.4506, 0.8832, 0.4526, 0.8832, 0.5, 0.9336, 0.5, 0.9334, 0.4676, 0.9332, 0.3332, 0.7984, 0.3302, 0.7967, 0.3191, 0.6652, 0.3302, 0.7967, 0.3666, 0.8415, 0.3685, 0.8512, 0.4372, 0.5382, 0.5, 0.5465, 0.4693, 0.4978, 0.3996, 0.4974, 0.3961, 0.5352, 0.4342, 0.4951, 0.3961, 0.5352, 0.4341, 0.5357, 0.4024, 0.592, 0.4474, 0.5887, 0.5, 0.5465, 0.4372, 0.5382, 0.408, 0.4403, 0.4056, 0.4328, 0.3996, 0.4974, 0.3996, 0.4974, 0.4342, 0.4951, 0.408, 0.4403, 0.3996, 0.4974, 0.4324, 0.4935, 0.3961, 0.5352, 0.5, 0.5213, 0.4693, 0.4978, 0.5, 0.5465, 0.4342, 0.4951, 0.4372, 0.5382, 0.4693, 0.4978, 0.4808, 0.4847, 0.4681, 0.4328, 0.4783, 0.4419, 0.4783, 0.4419, 0.4622, 0.4485, 0.4808, 0.4847, 0.4342, 0.4951, 0.4349, 0.444, 0.408, 0.4403, 0.4324, 0.4935, 0.4056, 0.4328, 0.4283, 0.4303, 0.4283, 0.4303, 0.4681, 0.4328, 0.4324, 0.4935, 0.4349, 0.444, 0.4342, 0.4951, 0.4622, 0.4485, 0.4283, 0.4303, 0.4056, 0.4197, 0.4283, 0.4172, 0.4283, 0.4172, 0.4681, 0.4197, 0.4283, 0.4303, 0.4622, 0.4485, 0.4669, 0.4015, 0.4341, 0.3991, 0.4028, 0.3943, 0.4344, 0.3907, 0.4056, 0.4197, 0.4681, 0.4197, 0.4344, 0.3907, 0.4736, 0.3934, 0.4622, 0.4485, 0.485, 0.4017, 0.4669, 0.4015, 0.4591, 0.2699, 0.4634, 0.2757, 0.4736, 0.3934, 0.4634, 0.2757, 0.4512, 0.2816, 0.485, 0.4017, 0.4349, 0.444, 0.4341, 0.3991, 0.4028, 0.3943, 0.4344, 0.3907, 0.4231, 0.2749, 0.447, 0.2735, 0.447, 0.2735, 0.4591, 0.2699, 0.4344, 0.3907, 0.4389, 0.2807, 0.4341, 0.3991, 0.4512, 0.2816, 0.4783, 0.4419, 0.4736, 0.3934, 0.485, 0.4017, 0.4217, 0.2379, 0.4389, 0.2807, 0.4512, 0.2816, 0.447, 0.2735, 0.3971, 0.2412, 0.431, 0.2393, 0.431, 0.2393, 0.4681, 0.2412, 0.447, 0.2735, 0.4341, 0.3991, 0.4389, 0.2807, 0.4231, 0.2749, 0.4512, 0.2816, 0.4634, 0.2757, 0.4739, 0.2388, 0.2848, 0.4861, 0.2851, 0.4514, 0.2788, 0.487, 0.4739, 0.2388, 0.4698, 0.2248, 0.4532, 0.224, 0.4018, 0.2268, 0.4322, 0.2251, 0.3971, 0.2412, 0.4322, 0.2251, 0.4658, 0.2268, 0.431, 0.2393, 0.4231, 0.224, 0.4217, 0.2379, 0.4532, 0.224, 0.4681, 0.2412, 0.4698, 0.2248, 0.4739, 0.2388, 0.4018, 0.2268, 0.4658, 0.2268, 0.4322, 0.2251, 0.4231, 0.224, 0.4698, 0.2248, 0.4018, 0.2268, 0.4018, 0.2268, 0.4698, 0.2248, 0.4658, 0.2268, 0.4432, 0.5865, 0.4341, 0.5357, 0.5, 0.5302, 0.4077, 0.5945, 0.3961, 0.5352, 0.4024, 0.592, 0.3961, 0.5352, 0.4372, 0.5382, 0.4342, 0.4951, 0.3961, 0.5352, 0.4077, 0.5945, 0.4372, 0.5382, 0.4229, 0.7535, 0.4366, 0.6749, 0.399, 0.7085, 0.399, 0.7085, 0.4366, 0.6749, 0.4041, 0.6208, 0.3685, 0.8512, 0.3793, 0.7428, 0.3302, 0.7967, 0.3793, 0.7428, 0.3685, 0.8512, 0.4229, 0.7535, 0.3793, 0.7428, 0.4229, 0.7535, 0.399, 0.7085, 0.5, 0.5302, 0.4863, 0.4965, 0.5, 0.5213, 0.4808, 0.4847, 0.4693, 0.4978, 0.5, 0.5213, 0.3332, 0.7984, 0.3757, 0.7532, 0.3666, 0.8415, 0.3757, 0.7532, 0.4022, 0.7715, 0.3666, 0.8415, 0.4022, 0.7715, 0.399, 0.7085, 0.4282, 0.735, 0.399, 0.7085, 0.4071, 0.6177, 0.4407, 0.7054, 0.4282, 0.735, 0.399, 0.7085, 0.4407, 0.7054, 0.399, 0.7085, 0.4041, 0.6208, 0.4071, 0.6177, 0.3757, 0.7532, 0.399, 0.7085, 0.4022, 0.7715, 0.3512, 0.6608, 0.399, 0.7085, 0.3582, 0.655, 0.3582, 0.655, 0.399, 0.7085, 0.3757, 0.7532, 0.4022, 0.7715, 0.4282, 0.735, 0.5, 0.7291, 0.4282, 0.735, 0.4407, 0.7054, 0.5, 0.7291, 0.4407, 0.7054, 0.4372, 0.6131, 0.5, 0.6059, 0.5, 0.5302, 0.4324, 0.4935, 0.4863, 0.4965, 0.4407, 0.6149, 0.5, 0.6152, 0.4474, 0.5887, 0.5, 0.6152, 0.5, 0.5465, 0.4474, 0.5887, 0.4229, 0.7535, 0.4514, 0.8249, 0.5, 0.7636, 0.4514, 0.8249, 0.4526, 0.8832, 0.5, 0.8777, 0.4526, 0.8832, 0.4588, 0.9332, 0.5, 0.8777, 0.5, 0.8245, 0.4514, 0.8249, 0.5, 0.8777, 0.4164, 0.8294, 0.5, 0.8305, 0.4506, 0.8832])
me_cube_006.use_remesh_preserve_volume = False
me_cube_006.use_remesh_preserve_attributes = False
me_cube_006.use_mirror_vertex_groups = False
me_cube_006.use_paint_bone_selection = False
me_cube_006.use_paint_mask = True
me_cube_006.update()
me_77 = bpy.data.meshes.new('77')
me_77.from_pydata([(0.03644, 0.01027, 0.007397), (0.03174, 0.01147, 0.02324), (0.01736, 0.006593, 0.02764), (0.01743, -0.001179, 0.003313), (-0.02179, 0.006593, 0.02764), (-0.03617, 0.01147, 0.02324), (-0.04088, 0.01027, 0.007397), (-0.02186, -0.001179, 0.003313), (0.03798, 0.009288, -0.01223), (0.01725, -0.006462, -0.01818), (-0.04241, 0.009288, -0.01223), (-0.02168, -0.006462, -0.01818), (-0.002216, 0.005206, 0.02904), (-0.002216, -0.006967, 0.00574), (0.03665, 0.01089, -0.02835), (0.01984, 0.0001278, -0.03036), (-0.04108, 0.01089, -0.02835), (-0.02427, 0.0001278, -0.03036), (0.03214, 0.01565, -0.04383), (0.01756, 0.01117, -0.04821), (-0.03657, 0.01565, -0.04383), (-0.022, 0.01117, -0.04821), (-0.002216, -0.002156, -0.0335), (-0.002216, 0.009907, -0.04966), (0.01878, 0.1111, -0.05415), (-0.002216, 0.1124, -0.05548), (-0.002216, 0.1236, -0.03548), (0.02114, 0.1211, -0.03472), (-0.02321, 0.1111, -0.05415), (-0.02558, 0.1211, -0.03472), (0.03418, 0.1064, -0.04939), (0.03904, 0.1116, -0.03249), (-0.03861, 0.1064, -0.04939), (-0.04348, 0.1116, -0.03249), (-0.002216, 0.1268, -0.01121), (0.02182, 0.124, -0.01112), (-0.02625, 0.124, -0.01112), (0.04012, 0.1136, -0.01131), (-0.04455, 0.1136, -0.01131), (-0.002216, 0.1256, 0.01125), (0.02036, 0.1232, 0.01065), (-0.02479, 0.1232, 0.01065), (0.03773, 0.1141, 0.008336), (-0.04216, 0.1141, 0.008336), (-0.002216, 0.1149, 0.02919), (0.01753, 0.1136, 0.02798), (-0.02197, 0.1136, 0.02798), (0.03214, 0.1092, 0.02356), (-0.03657, 0.1092, 0.02356), (0.03899, 0.08976, -0.05459), (0.04792, 0.09263, -0.03539), (-0.04343, 0.08976, -0.05459), (-0.05235, 0.09263, -0.03539), (0.04001, 0.06904, -0.05555), (0.04956, 0.06968, -0.03613), (-0.04445, 0.06904, -0.05555), (-0.05399, 0.06968, -0.03613), (0.04958, 0.09432, -0.01195), (-0.05401, 0.09432, -0.01195), (0.05134, 0.07047, -0.01269), (-0.05578, 0.07047, -0.01269), (0.03768, 0.03063, -0.04955), (0.04635, 0.02867, -0.0315), (-0.04211, 0.03063, -0.04955), (-0.05078, 0.02867, -0.0315), (0.04823, 0.02821, -0.01223), (-0.05266, 0.02821, -0.01223), (0.04634, 0.09532, 0.01037), (-0.05077, 0.09532, 0.01037), (0.04821, 0.07079, 0.01068), (-0.05264, 0.07079, 0.01068), (0.03657, 0.09312, 0.02819), (-0.04101, 0.09312, 0.02819), (0.0378, 0.07034, 0.02946), (-0.04223, 0.07034, 0.02946), (0.04555, 0.02865, 0.009839), (-0.04998, 0.02865, 0.009839), (0.03637, 0.02741, 0.02799), (-0.0408, 0.02741, 0.02799), (0.0197, 0.09509, 0.03701), (-0.02414, 0.09509, 0.03701), (0.02037, 0.07028, 0.03937), (-0.0248, 0.07028, 0.03937), (-0.002216, 0.09587, 0.03936), (-0.002216, 0.07027, 0.04209), (0.01965, 0.02485, 0.03687), (-0.02408, 0.02485, 0.03687), (-0.002216, 0.02413, 0.03928), (0.02048, 0.02846, -0.0587), (-0.02491, 0.02846, -0.0587), (0.02181, 0.06886, -0.06603), (-0.02624, 0.06886, -0.06603), (-0.002216, 0.02772, -0.06126), (-0.002216, 0.06894, -0.0688), (0.02127, 0.09185, -0.06413), (-0.0257, 0.09185, -0.06413), (-0.002216, 0.09272, -0.06665), (-0.002216, -0.008068, -0.02472)], [], [(0, 1, 2), (0, 2, 3), (4, 5, 6), (4, 6, 7), (8, 0, 3), (8, 3, 9), (7, 6, 10), (7, 10, 11), (3, 2, 12), (3, 12, 13), (12, 4, 7), (12, 7, 13), (14, 8, 9), (14, 9, 15), (11, 10, 16), (11, 16, 17), (18, 14, 15), (18, 15, 19), (17, 16, 20), (17, 20, 21), (19, 15, 22), (19, 22, 23), (22, 17, 21), (22, 21, 23), (24, 25, 26), (24, 26, 27), (26, 25, 28), (26, 28, 29), (30, 24, 27), (30, 27, 31), (29, 28, 32), (29, 32, 33), (27, 26, 34), (27, 34, 35), (34, 26, 29), (34, 29, 36), (31, 27, 35), (31, 35, 37), (36, 29, 33), (36, 33, 38), (35, 34, 39), (35, 39, 40), (39, 34, 36), (39, 36, 41), (37, 35, 40), (37, 40, 42), (41, 36, 38), (41, 38, 43), (40, 39, 44), (40, 44, 45), (44, 39, 41), (44, 41, 46), (42, 40, 45), (42, 45, 47), (46, 41, 43), (46, 43, 48), (49, 30, 31), (49, 31, 50), (33, 32, 51), (33, 51, 52), (53, 49, 50), (53, 50, 54), (52, 51, 55), (52, 55, 56), (50, 31, 37), (50, 37, 57), (38, 33, 52), (38, 52, 58), (54, 50, 57), (54, 57, 59), (58, 52, 56), (58, 56, 60), (61, 53, 54), (61, 54, 62), (56, 55, 63), (56, 63, 64), (18, 61, 62), (18, 62, 14), (64, 63, 20), (64, 20, 16), (62, 54, 59), (62, 59, 65), (60, 56, 64), (60, 64, 66), (14, 62, 65), (14, 65, 8), (66, 64, 16), (66, 16, 10), (57, 37, 42), (57, 42, 67), (43, 38, 58), (43, 58, 68), (59, 57, 67), (59, 67, 69), (68, 58, 60), (68, 60, 70), (67, 42, 47), (67, 47, 71), (48, 43, 68), (48, 68, 72), (69, 67, 71), (69, 71, 73), (72, 68, 70), (72, 70, 74), (65, 59, 69), (65, 69, 75), (70, 60, 66), (70, 66, 76), (8, 65, 75), (75, 0, 8), (76, 66, 10), (76, 10, 6), (75, 69, 73), (75, 73, 77), (74, 70, 76), (74, 76, 78), (0, 75, 77), (0, 77, 1), (78, 76, 6), (78, 6, 5), (71, 47, 45), (71, 45, 79), (46, 48, 72), (46, 72, 80), (73, 71, 79), (73, 79, 81), (80, 72, 74), (80, 74, 82), (79, 45, 44), (79, 44, 83), (44, 46, 80), (44, 80, 83), (81, 79, 83), (81, 83, 84), (83, 80, 82), (83, 82, 84), (77, 73, 81), (77, 81, 85), (82, 74, 78), (82, 78, 86), (1, 77, 85), (1, 85, 2), (86, 78, 5), (86, 5, 4), (85, 81, 84), (85, 84, 87), (84, 82, 86), (84, 86, 87), (2, 85, 87), (2, 87, 12), (87, 86, 4), (87, 4, 12), (61, 18, 19), (61, 19, 88), (21, 20, 63), (21, 63, 89), (53, 61, 88), (53, 88, 90), (89, 63, 55), (89, 55, 91), (88, 19, 23), (88, 23, 92), (23, 21, 89), (23, 89, 92), (90, 88, 92), (90, 92, 93), (92, 89, 91), (92, 91, 93), (49, 53, 90), (49, 90, 94), (91, 55, 51), (91, 51, 95), (30, 49, 94), (30, 94, 24), (95, 51, 32), (95, 32, 28), (94, 90, 93), (94, 93, 96), (93, 91, 95), (93, 95, 96), (24, 94, 96), (24, 96, 25), (96, 95, 28), (96, 28, 25), (11, 22, 97), (11, 17, 22), (11, 97, 9, 13), (11, 13, 7), (9, 3, 13), (22, 15, 9), (22, 9, 97)])
me_77.polygons.foreach_set('use_smooth', [True] * 191)
_uv = me_77.uv_layers.new(name='UVMap')
_uv.uv.foreach_set('vector', [0.5818, 0.72, 0.5713, 0.7226, 0.5392, 0.7117, 0.5818, 0.72, 0.5392, 0.7117, 0.5394, 0.6944, 0.4517, 0.7117, 0.4196, 0.7226, 0.4091, 0.72, 0.4517, 0.7117, 0.4091, 0.72, 0.4516, 0.6944, 0.5853, 0.7178, 0.5818, 0.72, 0.5394, 0.6944, 0.5853, 0.7178, 0.5394, 0.6944, 0.5389, 0.6826, 0.4516, 0.6944, 0.4091, 0.72, 0.4057, 0.7178, 0.4516, 0.6944, 0.4057, 0.7178, 0.452, 0.6826, 0.5394, 0.6944, 0.5392, 0.7117, 0.4955, 0.7086, 0.5394, 0.6944, 0.4955, 0.7086, 0.4955, 0.6814, 0.4955, 0.7086, 0.4517, 0.7117, 0.4516, 0.6944, 0.4955, 0.7086, 0.4516, 0.6944, 0.4955, 0.6814, 0.5823, 0.7213, 0.5853, 0.7178, 0.5389, 0.6826, 0.5823, 0.7213, 0.5389, 0.6826, 0.5447, 0.6973, 0.452, 0.6826, 0.4057, 0.7178, 0.4086, 0.7213, 0.452, 0.6826, 0.4086, 0.7213, 0.4462, 0.6973, 0.5722, 0.732, 0.5823, 0.7213, 0.5447, 0.6973, 0.5722, 0.732, 0.5447, 0.6973, 0.5396, 0.722, 0.4462, 0.6973, 0.4086, 0.7213, 0.4187, 0.732, 0.4462, 0.6973, 0.4187, 0.732, 0.4513, 0.722, 0.5396, 0.722, 0.5447, 0.6973, 0.4955, 0.6922, 0.5396, 0.722, 0.4955, 0.6922, 0.4955, 0.7191, 0.4955, 0.6922, 0.4462, 0.6973, 0.4513, 0.722, 0.4955, 0.6922, 0.4513, 0.722, 0.4955, 0.7191, 0.5424, 0.9451, 0.4955, 0.9482, 0.4955, 0.9732, 0.5424, 0.9451, 0.4955, 0.9732, 0.5476, 0.9676, 0.4955, 0.9732, 0.4955, 0.9482, 0.4486, 0.9451, 0.4955, 0.9732, 0.4486, 0.9451, 0.4433, 0.9676, 0.5768, 0.9346, 0.5424, 0.9451, 0.5476, 0.9676, 0.5768, 0.9346, 0.5476, 0.9676, 0.5876, 0.9464, 0.4433, 0.9676, 0.4486, 0.9451, 0.4142, 0.9346, 0.4433, 0.9676, 0.4142, 0.9346, 0.4033, 0.9464, 0.5476, 0.9676, 0.4955, 0.9732, 0.4955, 0.9803, 0.5476, 0.9676, 0.4955, 0.9803, 0.5492, 0.9739, 0.4955, 0.9803, 0.4955, 0.9732, 0.4433, 0.9676, 0.4955, 0.9803, 0.4433, 0.9676, 0.4418, 0.9739, 0.5876, 0.9464, 0.5476, 0.9676, 0.5492, 0.9739, 0.5876, 0.9464, 0.5492, 0.9739, 0.59, 0.9507, 0.4418, 0.9739, 0.4433, 0.9676, 0.4033, 0.9464, 0.4418, 0.9739, 0.4033, 0.9464, 0.4009, 0.9507, 0.5492, 0.9739, 0.4955, 0.9803, 0.4955, 0.9776, 0.5492, 0.9739, 0.4955, 0.9776, 0.5459, 0.9722, 0.4955, 0.9776, 0.4955, 0.9803, 0.4418, 0.9739, 0.4955, 0.9776, 0.4418, 0.9739, 0.445, 0.9722, 0.59, 0.9507, 0.5492, 0.9739, 0.5459, 0.9722, 0.59, 0.9507, 0.5459, 0.9722, 0.5847, 0.9518, 0.445, 0.9722, 0.4418, 0.9739, 0.4009, 0.9507, 0.445, 0.9722, 0.4009, 0.9507, 0.4062, 0.9518, 0.5459, 0.9722, 0.4955, 0.9776, 0.4955, 0.9538, 0.5459, 0.9722, 0.4955, 0.9538, 0.5396, 0.9508, 0.4955, 0.9538, 0.4955, 0.9776, 0.445, 0.9722, 0.4955, 0.9538, 0.445, 0.9722, 0.4513, 0.9508, 0.5847, 0.9518, 0.5459, 0.9722, 0.5396, 0.9508, 0.5847, 0.9518, 0.5396, 0.9508, 0.5722, 0.941, 0.4513, 0.9508, 0.445, 0.9722, 0.4062, 0.9518, 0.4513, 0.9508, 0.4062, 0.9518, 0.4187, 0.941, 0.5875, 0.8975, 0.5768, 0.9346, 0.5876, 0.9464, 0.5875, 0.8975, 0.5876, 0.9464, 0.6075, 0.9039, 0.4033, 0.9464, 0.4142, 0.9346, 0.4034, 0.8975, 0.4033, 0.9464, 0.4034, 0.8975, 0.3835, 0.9039, 0.5898, 0.8512, 0.5875, 0.8975, 0.6075, 0.9039, 0.5898, 0.8512, 0.6075, 0.9039, 0.6111, 0.8527, 0.3835, 0.9039, 0.4034, 0.8975, 0.4011, 0.8512, 0.3835, 0.9039, 0.4011, 0.8512, 0.3798, 0.8527, 0.6075, 0.9039, 0.5876, 0.9464, 0.59, 0.9507, 0.6075, 0.9039, 0.59, 0.9507, 0.6112, 0.9077, 0.4009, 0.9507, 0.4033, 0.9464, 0.3835, 0.9039, 0.4009, 0.9507, 0.3835, 0.9039, 0.3798, 0.9077, 0.6111, 0.8527, 0.6075, 0.9039, 0.6112, 0.9077, 0.6111, 0.8527, 0.6112, 0.9077, 0.6151, 0.8544, 0.3798, 0.9077, 0.3835, 0.9039, 0.3798, 0.8527, 0.3798, 0.9077, 0.3798, 0.8527, 0.3758, 0.8544, 0.5846, 0.7654, 0.5898, 0.8512, 0.6111, 0.8527, 0.5846, 0.7654, 0.6111, 0.8527, 0.604, 0.7611, 0.3798, 0.8527, 0.4011, 0.8512, 0.4063, 0.7654, 0.3798, 0.8527, 0.4063, 0.7654, 0.387, 0.7611, 0.5722, 0.732, 0.5846, 0.7654, 0.604, 0.7611, 0.5722, 0.732, 0.604, 0.7611, 0.5823, 0.7213, 0.387, 0.7611, 0.4063, 0.7654, 0.4187, 0.732, 0.387, 0.7611, 0.4187, 0.732, 0.4086, 0.7213, 0.604, 0.7611, 0.6111, 0.8527, 0.6151, 0.8544, 0.604, 0.7611, 0.6151, 0.8544, 0.6082, 0.76, 0.3758, 0.8544, 0.3798, 0.8527, 0.387, 0.7611, 0.3758, 0.8544, 0.387, 0.7611, 0.3828, 0.76, 0.5823, 0.7213, 0.604, 0.7611, 0.6082, 0.76, 0.5823, 0.7213, 0.6082, 0.76, 0.5853, 0.7178, 0.3828, 0.76, 0.387, 0.7611, 0.4086, 0.7213, 0.3828, 0.76, 0.4086, 0.7213, 0.4057, 0.7178, 0.6112, 0.9077, 0.59, 0.9507, 0.5847, 0.9518, 0.6112, 0.9077, 0.5847, 0.9518, 0.6039, 0.9099, 0.4062, 0.9518, 0.4009, 0.9507, 0.3798, 0.9077, 0.4062, 0.9518, 0.3798, 0.9077, 0.387, 0.9099, 0.6151, 0.8544, 0.6112, 0.9077, 0.6039, 0.9099, 0.6151, 0.8544, 0.6039, 0.9099, 0.6081, 0.8551, 0.387, 0.9099, 0.3798, 0.9077, 0.3758, 0.8544, 0.387, 0.9099, 0.3758, 0.8544, 0.3828, 0.8551, 0.6039, 0.9099, 0.5847, 0.9518, 0.5722, 0.941, 0.6039, 0.9099, 0.5722, 0.941, 0.5821, 0.905, 0.4187, 0.941, 0.4062, 0.9518, 0.387, 0.9099, 0.4187, 0.941, 0.387, 0.9099, 0.4088, 0.905, 0.6081, 0.8551, 0.6039, 0.9099, 0.5821, 0.905, 0.6081, 0.8551, 0.5821, 0.905, 0.5849, 0.8541, 0.4088, 0.905, 0.387, 0.9099, 0.3828, 0.8551, 0.4088, 0.905, 0.3828, 0.8551, 0.4061, 0.8541, 0.6082, 0.76, 0.6151, 0.8544, 0.6081, 0.8551, 0.6082, 0.76, 0.6081, 0.8551, 0.6022, 0.761, 0.3828, 0.8551, 0.3758, 0.8544, 0.3828, 0.76, 0.3828, 0.8551, 0.3828, 0.76, 0.3888, 0.761, 0.5853, 0.7178, 0.6082, 0.76, 0.6022, 0.761, 0.6022, 0.761, 0.5818, 0.72, 0.5853, 0.7178, 0.3888, 0.761, 0.3828, 0.76, 0.4057, 0.7178, 0.3888, 0.761, 0.4057, 0.7178, 0.4091, 0.72, 0.6022, 0.761, 0.6081, 0.8551, 0.5849, 0.8541, 0.6022, 0.761, 0.5849, 0.8541, 0.5817, 0.7582, 0.4061, 0.8541, 0.3828, 0.8551, 0.3888, 0.761, 0.4061, 0.8541, 0.3888, 0.761, 0.4093, 0.7582, 0.5818, 0.72, 0.6022, 0.761, 0.5817, 0.7582, 0.5818, 0.72, 0.5817, 0.7582, 0.5713, 0.7226, 0.4093, 0.7582, 0.3888, 0.761, 0.4091, 0.72, 0.4093, 0.7582, 0.4091, 0.72, 0.4196, 0.7226, 0.5821, 0.905, 0.5722, 0.941, 0.5396, 0.9508, 0.5821, 0.905, 0.5396, 0.9508, 0.5444, 0.9094, 0.4513, 0.9508, 0.4187, 0.941, 0.4088, 0.905, 0.4513, 0.9508, 0.4088, 0.905, 0.4465, 0.9094, 0.5849, 0.8541, 0.5821, 0.905, 0.5444, 0.9094, 0.5849, 0.8541, 0.5444, 0.9094, 0.5459, 0.854, 0.4465, 0.9094, 0.4088, 0.905, 0.4061, 0.8541, 0.4465, 0.9094, 0.4061, 0.8541, 0.445, 0.854, 0.5444, 0.9094, 0.5396, 0.9508, 0.4955, 0.9538, 0.5444, 0.9094, 0.4955, 0.9538, 0.4955, 0.9112, 0.4955, 0.9538, 0.4513, 0.9508, 0.4465, 0.9094, 0.4955, 0.9538, 0.4465, 0.9094, 0.4955, 0.9112, 0.5459, 0.854, 0.5444, 0.9094, 0.4955, 0.9112, 0.5459, 0.854, 0.4955, 0.9112, 0.4955, 0.854, 0.4955, 0.9112, 0.4465, 0.9094, 0.445, 0.854, 0.4955, 0.9112, 0.445, 0.854, 0.4955, 0.854, 0.5817, 0.7582, 0.5849, 0.8541, 0.5459, 0.854, 0.5817, 0.7582, 0.5459, 0.854, 0.5443, 0.7525, 0.445, 0.854, 0.4061, 0.8541, 0.4093, 0.7582, 0.445, 0.854, 0.4093, 0.7582, 0.4466, 0.7525, 0.5713, 0.7226, 0.5817, 0.7582, 0.5443, 0.7525, 0.5713, 0.7226, 0.5443, 0.7525, 0.5392, 0.7117, 0.4466, 0.7525, 0.4093, 0.7582, 0.4196, 0.7226, 0.4466, 0.7525, 0.4196, 0.7226, 0.4517, 0.7117, 0.5443, 0.7525, 0.5459, 0.854, 0.4955, 0.854, 0.5443, 0.7525, 0.4955, 0.854, 0.4955, 0.7509, 0.4955, 0.854, 0.445, 0.854, 0.4466, 0.7525, 0.4955, 0.854, 0.4466, 0.7525, 0.4955, 0.7509, 0.5392, 0.7117, 0.5443, 0.7525, 0.4955, 0.7509, 0.5392, 0.7117, 0.4955, 0.7509, 0.4955, 0.7086, 0.4955, 0.7509, 0.4466, 0.7525, 0.4517, 0.7117, 0.4955, 0.7509, 0.4517, 0.7117, 0.4955, 0.7086, 0.5846, 0.7654, 0.5722, 0.732, 0.5396, 0.722, 0.5846, 0.7654, 0.5396, 0.722, 0.5462, 0.7606, 0.4513, 0.722, 0.4187, 0.732, 0.4063, 0.7654, 0.4513, 0.722, 0.4063, 0.7654, 0.4448, 0.7606, 0.5898, 0.8512, 0.5846, 0.7654, 0.5462, 0.7606, 0.5898, 0.8512, 0.5462, 0.7606, 0.5491, 0.8508, 0.4448, 0.7606, 0.4063, 0.7654, 0.4011, 0.8512, 0.4448, 0.7606, 0.4011, 0.8512, 0.4418, 0.8508, 0.5462, 0.7606, 0.5396, 0.722, 0.4955, 0.7191, 0.5462, 0.7606, 0.4955, 0.7191, 0.4955, 0.7589, 0.4955, 0.7191, 0.4513, 0.722, 0.4448, 0.7606, 0.4955, 0.7191, 0.4448, 0.7606, 0.4955, 0.7589, 0.5491, 0.8508, 0.5462, 0.7606, 0.4955, 0.7589, 0.5491, 0.8508, 0.4955, 0.7589, 0.4955, 0.851, 0.4955, 0.7589, 0.4448, 0.7606, 0.4418, 0.8508, 0.4955, 0.7589, 0.4418, 0.8508, 0.4955, 0.851, 0.5875, 0.8975, 0.5898, 0.8512, 0.5491, 0.8508, 0.5875, 0.8975, 0.5491, 0.8508, 0.5479, 0.9022, 0.4418, 0.8508, 0.4011, 0.8512, 0.4034, 0.8975, 0.4418, 0.8508, 0.4034, 0.8975, 0.443, 0.9022, 0.5768, 0.9346, 0.5875, 0.8975, 0.5479, 0.9022, 0.5768, 0.9346, 0.5479, 0.9022, 0.5424, 0.9451, 0.443, 0.9022, 0.4034, 0.8975, 0.4142, 0.9346, 0.443, 0.9022, 0.4142, 0.9346, 0.4486, 0.9451, 0.5479, 0.9022, 0.5491, 0.8508, 0.4955, 0.851, 0.5479, 0.9022, 0.4955, 0.851, 0.4955, 0.9041, 0.4955, 0.851, 0.4418, 0.8508, 0.443, 0.9022, 0.4955, 0.851, 0.443, 0.9022, 0.4955, 0.9041, 0.5424, 0.9451, 0.5479, 0.9022, 0.4955, 0.9041, 0.5424, 0.9451, 0.4955, 0.9041, 0.4955, 0.9482, 0.4955, 0.9041, 0.443, 0.9022, 0.4486, 0.9451, 0.4955, 0.9041, 0.4486, 0.9451, 0.4955, 0.9482, 0.452, 0.6826, 0.4955, 0.6922, 0.4955, 0.679, 0.452, 0.6826, 0.4462, 0.6973, 0.4955, 0.6922, 0.452, 0.6826, 0.4955, 0.679, 0.5389, 0.6826, 0.4955, 0.6814, 0.452, 0.6826, 0.4955, 0.6814, 0.4516, 0.6944, 0.5389, 0.6826, 0.5394, 0.6944, 0.4955, 0.6814, 0.4955, 0.6922, 0.5447, 0.6973, 0.5389, 0.6826, 0.4955, 0.6922, 0.5389, 0.6826, 0.4955, 0.679])
me_77.materials.append(mat_material)
me_77.use_remesh_preserve_volume = False
me_77.use_remesh_preserve_attributes = False
me_77.use_mirror_vertex_groups = False
me_77.update()
arm_untitled = bpy.data.armatures.new('Untitled')  # bones are not reproduced

# ---- objects
ob_armature = bpy.data.objects.new('Armature', arm_untitled)
ob_body = bpy.data.objects.new('body', me_cube_006)
ob_head = bpy.data.objects.new('head', me_77)

# ---- transforms, parenting, visibility, modifiers, constraints
ob_armature.location = (0.0, 0.04701, 0.6456)
ob_armature.scale = (0.4628, 0.4628, 0.4628)
ob_armature.show_in_front = True
ob_armature.lineart.crease_threshold = 0.0
ob_body.location = (0.0, 0.0, 0.0)
ob_body.lineart.crease_threshold = 0.0
_vg = ob_body.vertex_groups.new(name='Bone')
for _i, _w in zip([69, 70, 72, 73, 74, 76, 77, 78, 79, 80, 81, 82, 83, 84, 85, 86, 87, 88, 89, 90, 91, 92, 93, 94, 95, 96, 97, 98, 99, 100, 101, 102, 107, 110, 116, 118, 223, 225, 226, 227, 229, 230, 232, 233, 234, 235, 236, 237, 238, 239, 240, 241, 242, 243, 244, 247, 250], [0.02472, 0.06175, 0.1861, 0.06176, 0.02134, 0.1252, 0.02439, 0.008326, 0.08048, 0.6156, 0.1022, 0.0002702, 0.1222, 0.2338, 0.1956, 0.8148, 0.5804, 0.7141, 0.6632, 0.8318, 0.79, 0.5691, 0.5507, 0.6626, 0.5803, 0.6467, 0.2816, 0.2877, 0.2879, 0.3203, 0.02278, 0.1024, 0.5488, 0.1076, 0.01029, 0.8559, 0.06398, 0.1922, 0.06549, 0.00829, 0.1236, 0.01931, 0.07928, 0.2358, 0.199, 0.7123, 0.6632, 0.5616, 0.5659, 0.6378, 0.5662, 0.2406, 0.359, 0.2079, 0.2606, 0.5492, 0.07285]): _vg.add([_i], _w, 'REPLACE')
_vg = ob_body.vertex_groups.new(name='Bone.001')
for _i, _w in zip([79, 80, 81, 82, 83, 86, 87, 91, 118, 222, 223, 224, 225, 226, 227, 228, 229, 230, 231, 232, 233, 234, 235, 236, 237, 238, 240, 242, 246, 247], [0.03747, 0.08296, 0.01149, 0.05766, 0.1611, 0.03952, 0.1103, 0.004997, 0.01052, 0.1122, 0.1391, 0.09775, 0.351, 0.1585, 0.6916, 0.7077, 0.6312, 0.1149, 0.1124, 0.5809, 0.4527, 0.4409, 0.1179, 0.1177, 0.04751, 0.05875, 0.01605, 0.01355, 0.004658, 0.2367]): _vg.add([_i], _w, 'REPLACE')
_vg = ob_body.vertex_groups.new(name='Bone.002')
for _i, _w in zip([86, 87, 210, 211, 212, 213, 214, 215, 216, 217, 218, 219, 220, 221, 222, 223, 224, 225, 226, 227, 228, 229, 232, 233, 234, 235, 236, 237, 238, 240, 242, 247], [0.0009503, 0.03348, 0.2798, 0.8745, 0.1726, 0.1864, 0.285, 0.3533, 0.9235, 0.9388, 0.9336, 0.8878, 0.86, 0.8267, 0.86, 0.7716, 0.8751, 0.3864, 0.7319, 0.1993, 0.1714, 0.09159, 0.05953, 0.2509, 0.252, 0.0895, 0.09203, 0.05032, 0.05981, 0.006262, 0.01333, 0.1457]): _vg.add([_i], _w, 'REPLACE')
_vg = ob_body.vertex_groups.new(name='Bone.003')
for _i, _w in zip([153, 154, 155, 156, 157, 158, 159, 160, 161, 162, 163, 164, 165, 166, 167, 168, 169, 170, 171, 172, 173, 174, 175, 176, 177, 178, 179, 180, 181, 182, 183, 184, 185, 186, 187, 188, 189, 190, 191, 192, 193, 194, 195, 196, 197, 198, 199, 200, 201, 202, 203, 204, 205, 206, 207, 208, 209, 210, 211, 212, 213, 214, 215, 216, 217, 218, 219, 220, 221], [0.9991, 0.9995, 0.997, 0.9936, 0.9989, 0.9998, 0.9979, 0.9879, 0.9983, 0.9994, 0.9969, 0.9985, 0.9988, 0.9939, 0.9929, 0.9998, 0.9999, 0.9998, 0.9999, 0.9996, 0.9999, 0.9997, 0.9998, 0.9999, 0.9999, 0.9999, 1.0, 0.9999, 0.9999, 0.9999, 0.9999, 0.9999, 0.9999, 0.9999, 0.9999, 0.9999, 0.9999, 0.9999, 0.9999, 0.9999, 0.9999, 0.9999, 0.9999, 0.9999, 0.9999, 0.9999, 0.9999, 0.9999, 0.9999, 0.9999, 0.9999, 0.9999, 0.9999, 0.9999, 0.9999, 0.9999, 0.9999, 0.7182, 0.119, 0.8265, 0.8121, 0.7087, 0.636, 0.0689, 0.0251, 0.0641, 0.1075, 0.1239, 0.1365]): _vg.add([_i], _w, 'REPLACE')
_vg = ob_body.vertex_groups.new(name='Bone.004')
for _i, _w in zip([69, 70, 71, 72, 73, 74, 75, 76, 77, 78, 79, 80, 81, 82, 83, 84, 85, 86, 87, 88, 89, 91, 92, 93, 95, 98, 103, 104, 106, 107, 118, 232, 234], [0.3422, 0.1638, 0.1366, 0.3733, 0.1653, 0.7275, 0.7217, 0.6431, 0.1391, 0.272, 0.6674, 0.08559, 0.01998, 0.1222, 0.4822, 0.4685, 0.4709, 0.04312, 0.1644, 0.1234, 0.1274, 0.01571, 0.05181, 0.06078, 0.02227, 0.002969, 0.005505, 0.06162, 0.02668, 0.2458, 0.01326, 0.1131, 0.03814]): _vg.add([_i], _w, 'REPLACE')
_vg = ob_body.vertex_groups.new(name='Bone.005')
for _i, _w in zip([57, 58, 59, 60, 61, 62, 63, 64, 65, 66, 67, 68, 69, 70, 71, 72, 73, 74, 75, 76, 78, 79, 84, 85, 87, 88, 89, 92, 93, 95, 107], [0.2424, 0.5303, 0.1876, 0.1998, 0.2746, 0.3123, 0.9132, 0.8868, 0.9147, 0.8703, 0.8525, 0.8149, 0.574, 0.7463, 0.8294, 0.3664, 0.7345, 0.1505, 0.1728, 0.07949, 0.03994, 0.0618, 0.2377, 0.2497, 0.03318, 0.0849, 0.08884, 0.04538, 0.0551, 0.004181, 0.138]): _vg.add([_i], _w, 'REPLACE')
_vg = ob_body.vertex_groups.new(name='Bone.006')
for _i, _w in zip([0, 1, 2, 3, 4, 5, 6, 7, 8, 9, 10, 11, 12, 13, 14, 15, 16, 17, 18, 19, 20, 21, 22, 23, 24, 25, 26, 27, 28, 29, 30, 31, 32, 33, 34, 35, 36, 37, 38, 39, 40, 41, 42, 43, 44, 45, 46, 47, 48, 49, 50, 51, 52, 53, 54, 55, 56, 57, 58, 59, 60, 61, 62, 63, 64, 65, 66, 67, 68], [0.9994, 0.9996, 0.9973, 0.9958, 0.9994, 0.9998, 0.9976, 0.9931, 0.9988, 0.9993, 0.9965, 0.9987, 0.9988, 0.994, 0.9935, 0.9998, 0.9999, 0.9999, 0.9999, 0.9997, 0.9998, 0.9995, 0.9997, 0.9999, 0.9999, 0.9999, 0.9999, 0.9999, 0.9999, 0.9998, 0.9998, 0.9999, 0.9999, 0.9999, 0.9999, 0.9999, 0.9999, 0.9999, 0.9999, 0.9999, 0.9999, 0.9999, 0.9999, 0.9999, 0.9999, 0.9999, 0.9999, 0.9999, 0.9999, 0.9999, 0.9999, 0.9999, 0.9999, 0.9999, 0.9999, 0.9999, 0.9999, 0.756, 0.4668, 0.8112, 0.7981, 0.7191, 0.6773, 0.07978, 0.09384, 0.08027, 0.1231, 0.131, 0.1481]): _vg.add([_i], _w, 'REPLACE')
_vg = ob_body.vertex_groups.new(name='Bone.019')
for _i, _w in zip([69, 74, 75, 76, 77, 78, 79, 80, 81, 82, 83, 84, 85, 86, 87, 103, 104, 105, 106, 227, 228, 229, 230, 231, 232, 233, 234, 245, 246], [0.01914, 0.07909, 0.07937, 0.1338, 0.7891, 0.6247, 0.1336, 0.1806, 0.8194, 0.7739, 0.1845, 0.02918, 0.009091, 0.001621, 0.03834, 0.9529, 0.9098, 0.9612, 0.9278, 0.07412, 0.09364, 0.1354, 0.815, 0.8267, 0.1541, 0.02904, 0.01702, 0.9615, 0.9481]): _vg.add([_i], _w, 'REPLACE')
_vg = ob_body.vertex_groups.new(name='Bone.007')
for _i, _w in zip([72, 88, 89, 90, 91, 92, 93, 94, 95, 96, 97, 98, 99, 100, 101, 102, 108, 109, 110, 112, 113, 114, 116], [0.01443, 0.01563, 0.05456, 0.04077, 0.01333, 0.2474, 0.2442, 0.215, 0.2223, 0.08068, 0.5194, 0.5089, 0.5434, 0.4156, 0.01279, 0.07522, 0.4523, 0.4672, 0.4351, 0.07964, 0.06285, 0.1075, 0.08529]): _vg.add([_i], _w, 'REPLACE')
_vg = ob_body.vertex_groups.new(name='Bone.010')
for _i, _w in zip([92, 93, 94, 95, 96, 97, 98, 99, 100, 101, 102, 108, 109, 110, 111, 112, 113, 114, 115, 116, 117, 119, 120, 121, 122, 123, 124, 125, 126, 127, 128, 129, 131, 132, 133, 134, 135], [0.05957, 0.05815, 0.03706, 0.05322, 0.005225, 0.1331, 0.1202, 0.1004, 0.09783, 0.09986, 0.09678, 0.5128, 0.4946, 0.2962, 0.1492, 0.8996, 0.9102, 0.7771, 0.7088, 0.6352, 0.7037, 0.9062, 0.9215, 0.8847, 0.8565, 0.8537, 0.8063, 0.7709, 0.7441, 0.7384, 0.7005, 0.1086, 0.124, 0.113, 0.1544, 0.1384, 0.1487]): _vg.add([_i], _w, 'REPLACE')
_vg = ob_body.vertex_groups.new(name='Bone.013')
for _i, _w in zip([117, 119, 120, 121, 122, 123, 124, 125, 126, 127, 128, 129, 130, 131, 132, 133, 134, 135, 136, 137, 138, 139, 140, 141, 142, 143, 145, 146, 147, 148, 149, 151, 152], [0.04479, 0.0861, 0.06786, 0.1031, 0.1168, 0.1177, 0.1376, 0.1772, 0.2505, 0.2512, 0.2813, 0.8869, 0.5514, 0.8572, 0.8832, 0.8339, 0.8528, 0.8405, 0.907, 0.5435, 0.4002, 0.9914, 0.7119, 0.9804, 0.9426, 0.05083, 0.01803, 0.5618, 0.5017, 0.5131, 0.04584, 0.01656, 0.5025]): _vg.add([_i], _w, 'REPLACE')
_vg = ob_body.vertex_groups.new(name='Bone.016')
for _i, _w in zip([130, 136, 137, 138, 140, 142, 143, 144, 145, 146, 147, 148, 149, 150, 151, 152], [0.4485, 0.09189, 0.4563, 0.5973, 0.2866, 0.05511, 0.949, 0.9835, 0.9659, 0.4379, 0.4982, 0.4868, 0.952, 0.9796, 0.9667, 0.4974]): _vg.add([_i], _w, 'REPLACE')
_vg = ob_body.vertex_groups.new(name='Bone.008')
for _i, _w in zip([90, 91, 95, 96, 100, 101, 102, 110, 111, 114, 115, 116, 117, 236, 237, 238, 239, 240, 241, 242, 243, 244, 248, 249, 250, 251, 253, 254, 255, 256], [0.03655, 0.006105, 0.008207, 0.08535, 0.05334, 0.3567, 0.3027, 0.05823, 0.322, 0.002466, 0.1048, 0.09001, 0.08578, 0.01855, 0.1356, 0.1175, 0.1345, 0.1442, 0.2996, 0.2064, 0.3477, 0.3004, 0.2349, 0.2468, 0.3175, 0.006229, 0.05581, 0.06719, 0.09715, 0.06174]): _vg.add([_i], _w, 'REPLACE')
_vg = ob_body.vertex_groups.new(name='Bone.011')
for _i, _w in zip([101, 102, 111, 237, 238, 241, 242, 243, 244, 248, 249, 250, 251, 252, 253, 254, 255, 256, 257, 258, 259, 260, 261, 262, 263, 264, 265, 266, 267, 269, 270, 271, 272, 273], [0.05778, 0.05255, 0.08841, 0.00594, 0.01381, 0.0571, 0.07427, 0.02315, 0.02464, 0.2555, 0.2489, 0.1279, 0.467, 0.4779, 0.4292, 0.4145, 0.3705, 0.4108, 0.3902, 0.4629, 0.4615, 0.4577, 0.4679, 0.4459, 0.4335, 0.285, 0.3917, 0.3931, 0.004942, 0.02137, 0.01346, 0.04442, 0.03356, 0.03895]): _vg.add([_i], _w, 'REPLACE')
_vg = ob_body.vertex_groups.new(name='Bone.014')
for _i, _w in zip([257, 258, 259, 260, 261, 262, 263, 264, 265, 266, 267, 268, 269, 270, 271, 272, 273, 274, 275, 276, 277, 278, 279, 280, 284, 285, 286, 290], [0.106, 0.01947, 0.02296, 0.02471, 0.005305, 0.03484, 0.05655, 0.2124, 0.1063, 0.1045, 0.4716, 0.2654, 0.4582, 0.468, 0.4509, 0.4572, 0.4543, 0.4706, 0.2622, 0.1564, 0.4984, 0.3873, 0.4958, 0.4865, 0.2721, 0.2491, 0.2523, 0.2491]): _vg.add([_i], _w, 'REPLACE')
_vg = ob_body.vertex_groups.new(name='Bone.017')
for _i, _w in zip([268, 274, 275, 276, 278, 281, 282, 283, 284, 285, 286, 287, 288, 289, 290], [0.2346, 0.008487, 0.2378, 0.3432, 0.1125, 0.4859, 0.4971, 0.49, 0.2279, 0.2509, 0.2477, 0.4867, 0.4962, 0.491, 0.2509]): _vg.add([_i], _w, 'REPLACE')
_vg = ob_body.vertex_groups.new(name='Bone.009')
for _i, _w in zip([90, 91, 95, 96, 100, 101, 102, 110, 111, 114, 115, 116, 117, 236, 237, 238, 239, 240, 241, 242, 243, 244, 248, 249, 250, 251, 253, 254, 255, 256], [0.03655, 0.006105, 0.008207, 0.08535, 0.05334, 0.3567, 0.3027, 0.05823, 0.322, 0.002466, 0.1048, 0.09001, 0.08578, 0.01855, 0.1356, 0.1175, 0.1345, 0.1442, 0.2996, 0.2064, 0.3477, 0.3004, 0.2349, 0.2468, 0.3175, 0.006229, 0.05581, 0.06719, 0.09715, 0.06174]): _vg.add([_i], _w, 'REPLACE')
_vg = ob_body.vertex_groups.new(name='Bone.012')
for _i, _w in zip([101, 102, 111, 237, 238, 241, 242, 243, 244, 248, 249, 250, 251, 252, 253, 254, 255, 256, 257, 258, 259, 260, 261, 262, 263, 264, 265, 266, 267, 269, 270, 271, 272, 273], [0.05778, 0.05255, 0.08841, 0.00594, 0.01381, 0.0571, 0.07427, 0.02315, 0.02464, 0.2555, 0.2489, 0.1279, 0.467, 0.4779, 0.4292, 0.4145, 0.3705, 0.4108, 0.3902, 0.4629, 0.4615, 0.4577, 0.4679, 0.4459, 0.4335, 0.285, 0.3917, 0.3931, 0.004942, 0.02137, 0.01346, 0.04442, 0.03356, 0.03895]): _vg.add([_i], _w, 'REPLACE')
_vg = ob_body.vertex_groups.new(name='Bone.015')
for _i, _w in zip([257, 258, 259, 260, 261, 262, 263, 264, 265, 266, 267, 268, 269, 270, 271, 272, 273, 274, 275, 276, 277, 278, 279, 280, 284, 285, 286, 290], [0.106, 0.01947, 0.02296, 0.02471, 0.005305, 0.03484, 0.05655, 0.2124, 0.1063, 0.1045, 0.4716, 0.2654, 0.4582, 0.468, 0.4509, 0.4572, 0.4543, 0.4706, 0.2622, 0.1564, 0.4984, 0.3873, 0.4958, 0.4865, 0.2721, 0.2491, 0.2523, 0.2491]): _vg.add([_i], _w, 'REPLACE')
_vg = ob_body.vertex_groups.new(name='Bone.018')
for _i, _w in zip([268, 274, 275, 276, 278, 281, 282, 283, 284, 285, 286, 287, 288, 289, 290], [0.2346, 0.008487, 0.2378, 0.3432, 0.1125, 0.4859, 0.4971, 0.49, 0.2279, 0.2509, 0.2477, 0.4867, 0.4962, 0.491, 0.2509]): _vg.add([_i], _w, 'REPLACE')
_m = ob_body.modifiers.new('Armature', 'ARMATURE')
ob_head.parent = ob_body
ob_head.matrix_parent_inverse = Matrix(((56.59, 0.0, 0.0, 0.0), (0.0, 56.59, 0.0, 0.0), (0.0, 0.0, 56.59, 0.0), (0.0, 0.0, 0.0, 1.0)))
ob_head.location = (0.0, 1.154e-14, 0.02244)
ob_head.rotation_euler = (1.571, -0.0, 0.0)
ob_head.scale = (0.08922, 0.08922, 0.08922)
ob_head.lineart.crease_threshold = 0.0

# ---- collection membership
col_collection_1.objects.link(ob_armature)
col_collection_1.objects.link(ob_body)
col_collection_1.objects.link(ob_head)
col_collection_2.objects.link(ob_head)
col_collection_3.objects.link(ob_head)
col_collection_4.objects.link(ob_head)
col_collection_5.objects.link(ob_head)
col_collection_6.objects.link(ob_head)
col_collection_7.objects.link(ob_head)
col_collection_8.objects.link(ob_head)
col_collection_9.objects.link(ob_head)
col_collection_10.objects.link(ob_head)
col_collection_11.objects.link(ob_head)
col_collection_12.objects.link(ob_head)
col_collection_13.objects.link(ob_head)
col_collection_14.objects.link(ob_head)
col_collection_15.objects.link(ob_head)
col_collection_16.objects.link(ob_head)
col_collection_17.objects.link(ob_head)
col_collection_18.objects.link(ob_head)
col_collection_19.objects.link(ob_head)
col_collection_20.objects.link(ob_head)

# ---- scene / render settings (as saved in the file)
scene.frame_start = 1; scene.frame_end = 30; scene.frame_set(1)
scene.render.engine = 'BLENDER_EEVEE_NEXT'
scene.render.image_settings.color_mode = 'RGB'
scene.render.image_settings.compression = 90
scene.render.resolution_percentage = 50
scene.render.dither_intensity = 0.0
scene.render.bake_margin = 2
scene.render.bake_bias = 0.0
scene.cycles.use_denoising = False
scene.cycles.samples = 10
scene.cycles.sampling_pattern = 'TABULATED_SOBOL'
scene.cycles.light_sampling_threshold = 0.0
scene.cycles.use_adaptive_sampling = False
scene.cycles.use_light_tree = False
scene.cycles.blur_glossy = 0.0
scene.cycles.volume_bounces = 1
scene.cycles.pixel_filter_type = 'GAUSSIAN'
scene.cycles.sample_clamp_indirect = 0.0
scene.view_settings.view_transform = 'Standard'
bpy.context.view_layer.update()

# ---- added for rendering (the .blend has no active camera and no usable light): camera, sun
cam_auto = bpy.data.cameras.new('AutoCamera')
cam_auto.lens = 50.0
cam_auto.sensor_width = 36.0
cam_auto.clip_end = 1000.0
ob_auto_camera = bpy.data.objects.new('AutoCamera', cam_auto)
scene.collection.objects.link(ob_auto_camera)
ob_auto_camera.location = (1.92611, -2.24391, 2.52336)
ob_auto_camera.rotation_euler = (1.09748, -7.21219e-08, 0.694738)
scene.camera = ob_auto_camera
light_auto_sun = bpy.data.lights.new('AutoSun', 'SUN')
light_auto_sun.energy = 3.0
light_auto_sun.angle = 0.0523599
ob_auto_sun = bpy.data.objects.new('AutoSun', light_auto_sun)
scene.collection.objects.link(ob_auto_sun)
ob_auto_sun.rotation_euler = (0.872665, 0.174533, 0.523599)
bpy.context.view_layer.update()
